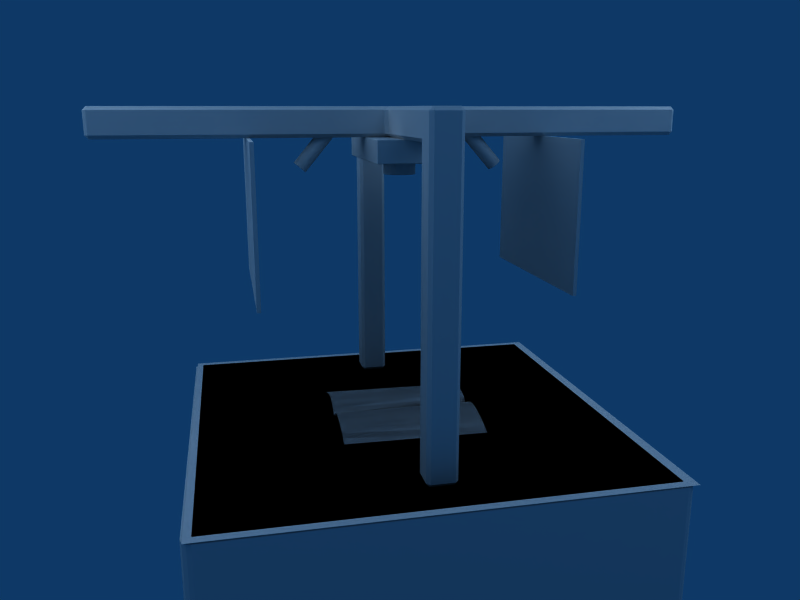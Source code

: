 # Source: Book_Lasers.blend  (saved by Blender 2.49.2; exported with 4.5.12 LTS)
import bpy
from mathutils import Matrix  # noqa: F401  (used for matrix-valued properties, if any)

bpy.ops.wm.read_factory_settings(use_empty=True)
scene = bpy.context.scene
scene.name = 'Scene'

# ---- collections
col_collection_1 = bpy.data.collections.new('Collection 1'); scene.collection.children.link(col_collection_1)
col_collection_1.hide_render = True
col_collection_1.hide_viewport = True
col_collection_2 = bpy.data.collections.new('Collection 2'); scene.collection.children.link(col_collection_2)
col_collection_3 = bpy.data.collections.new('Collection 3'); scene.collection.children.link(col_collection_3)
col_collection_3.hide_render = True
col_collection_3.hide_viewport = True

# ---- materials (node trees are filled in below, after node groups)
mat_material_006 = bpy.data.materials.new('Material.006')
mat_material_006.alpha_threshold = 0.0
mat_material_006.roughness = 0.5
mat_material_006.line_color = (0.0, 0.0, 0.0, 1.0)
mat_material_003 = bpy.data.materials.new('Material.003')
mat_material_003.alpha_threshold = 0.0
mat_material_003.roughness = 0.5
mat_material_003.line_color = (0.0, 0.0, 0.0, 1.0)
mat_material_005 = bpy.data.materials.new('Material.005')
mat_material_005.alpha_threshold = 0.0
mat_material_005.roughness = 0.5
mat_material_005.line_color = (0.0, 0.0, 0.0, 1.0)
mat_material_004 = bpy.data.materials.new('Material.004')
mat_material_004.alpha_threshold = 0.0
mat_material_004.roughness = 0.5
mat_material_004.line_color = (0.0, 0.0, 0.0, 1.0)
mat_material = bpy.data.materials.new('Material')
mat_material.alpha_threshold = 0.0
mat_material.roughness = 0.5
mat_material.line_color = (0.0, 0.0, 0.0, 1.0)
mat_material_002 = bpy.data.materials.new('Material.002')
mat_material_002.alpha_threshold = 0.0
mat_material_002.roughness = 0.5
mat_material_002.line_color = (0.0, 0.0, 0.0, 1.0)
mat_material_001 = bpy.data.materials.new('Material.001')
mat_material_001.alpha_threshold = 0.0
mat_material_001.roughness = 0.5
mat_material_001.line_color = (0.0, 0.0, 0.0, 1.0)
mat_material_009 = bpy.data.materials.new('Material.009')
mat_material_009.alpha_threshold = 0.0
mat_material_009.roughness = 0.5
mat_material_009.line_color = (0.0, 0.0, 0.0, 1.0)
mat_material_008 = bpy.data.materials.new('Material.008')
mat_material_008.alpha_threshold = 0.0
mat_material_008.roughness = 0.5
mat_material_008.line_color = (0.0, 0.0, 0.0, 1.0)
mat_material_007 = bpy.data.materials.new('Material.007')
mat_material_007.alpha_threshold = 0.0
mat_material_007.roughness = 0.5
mat_material_007.line_color = (0.0, 0.0, 0.0, 1.0)

# ---- material node trees

# ---- world
world_world = bpy.data.worlds.new('World'); scene.world = world_world
world_world.color = (0.05656, 0.2208, 0.4)
world_world.use_sun_shadow = False
world_world.sun_shadow_jitter_overblur = 0.0
world_world.cycles.sampling_method = 'MANUAL'
world_world.cycles.sample_map_resolution = 256

# ---- cameras
cam_camera_001 = bpy.data.cameras.new('Camera.001')
cam_camera_001.passepartout_alpha = 0.2
cam_camera_001.clip_end = 100.0
cam_camera_001.lens = 35.0
cam_camera_001.show_passepartout = False
cam_camera_001.show_safe_areas = True
cam_camera_001.dof.focus_distance = 0.0
cam_camera_001.dof.aperture_fstop = 128.0
cam_camera = bpy.data.cameras.new('Camera')
cam_camera.passepartout_alpha = 0.2
cam_camera.clip_end = 100.0
cam_camera.lens = 35.0
cam_camera.show_passepartout = False
cam_camera.show_safe_areas = True
cam_camera.dof.focus_distance = 0.0
cam_camera.dof.aperture_fstop = 128.0

# ---- lights
light_lamp_002 = bpy.data.lights.new('Lamp.002', 'AREA')
light_lamp_002.transmission_factor = 0.0
light_lamp_002.energy = 78.54
light_lamp_002.shadow_buffer_clip_start = 0.5
light_lamp_002.shadow_soft_size = 1.0
light_lamp_002.shadow_maximum_resolution = 0.006
light_lamp_002.use_absolute_resolution = True
light_lamp_002.size = 1.0
light_lamp_002.size_y = 1.0
light_lamp_002.cycles.use_multiple_importance_sampling = False
light_lamp_001 = bpy.data.lights.new('Lamp.001', 'AREA')
light_lamp_001.transmission_factor = 0.0
light_lamp_001.energy = 78.54
light_lamp_001.shadow_buffer_clip_start = 0.5
light_lamp_001.shadow_soft_size = 1.0
light_lamp_001.shadow_maximum_resolution = 0.006
light_lamp_001.use_absolute_resolution = True
light_lamp_001.size = 1.0
light_lamp_001.size_y = 1.0
light_lamp_001.cycles.use_multiple_importance_sampling = False
light_lamp = bpy.data.lights.new('Lamp', 'AREA')
light_lamp.transmission_factor = 0.0
light_lamp.energy = 78.54
light_lamp.shadow_buffer_clip_start = 0.5
light_lamp.shadow_soft_size = 1.0
light_lamp.shadow_maximum_resolution = 0.006
light_lamp.use_absolute_resolution = True
light_lamp.size = 1.0
light_lamp.size_y = 1.0
light_lamp.cycles.use_multiple_importance_sampling = False
light_lamp_006 = bpy.data.lights.new('Lamp.006', 'AREA')
light_lamp_006.transmission_factor = 0.0
light_lamp_006.energy = 78.54
light_lamp_006.shadow_buffer_clip_start = 0.5
light_lamp_006.shadow_soft_size = 1.0
light_lamp_006.shadow_maximum_resolution = 0.006
light_lamp_006.use_absolute_resolution = True
light_lamp_006.size = 1.0
light_lamp_006.size_y = 1.0
light_lamp_006.cycles.use_multiple_importance_sampling = False
light_lamp_005 = bpy.data.lights.new('Lamp.005', 'AREA')
light_lamp_005.transmission_factor = 0.0
light_lamp_005.energy = 78.54
light_lamp_005.shadow_buffer_clip_start = 0.5
light_lamp_005.shadow_soft_size = 1.0
light_lamp_005.shadow_maximum_resolution = 0.006
light_lamp_005.use_absolute_resolution = True
light_lamp_005.size = 1.0
light_lamp_005.size_y = 1.0
light_lamp_005.cycles.use_multiple_importance_sampling = False
light_lamp_004 = bpy.data.lights.new('Lamp.004', 'AREA')
light_lamp_004.transmission_factor = 0.0
light_lamp_004.energy = 78.54
light_lamp_004.shadow_buffer_clip_start = 0.5
light_lamp_004.shadow_soft_size = 1.0
light_lamp_004.shadow_maximum_resolution = 0.006
light_lamp_004.use_absolute_resolution = True
light_lamp_004.size = 1.0
light_lamp_004.size_y = 1.0
light_lamp_004.cycles.use_multiple_importance_sampling = False

# ---- meshes
me_cube_016 = bpy.data.meshes.new('Cube.016')
me_cube_016.from_pydata([(1.0, 0.9344, -1.0), (1.0, -0.9344, -1.0), (-1.0, -0.9344, -1.0), (-1.0, 0.9344, -1.0), (1.0, 0.9344, 1.0), (1.0, -0.9344, 1.0), (-1.0, -0.9344, 1.0), (-1.0, 0.9344, 1.0)], [], [(0, 1, 2, 3), (4, 7, 6, 5), (0, 4, 5, 1), (1, 5, 6, 2), (2, 6, 7, 3), (4, 0, 3, 7)])
me_cube_016.materials.append(mat_material_006)
me_cube_016.use_remesh_preserve_volume = False
me_cube_016.use_remesh_preserve_attributes = False
me_cube_016.use_mirror_vertex_groups = False
me_cube_016.update()
me_cube_015 = bpy.data.meshes.new('Cube.015')
me_cube_015.from_pydata([(-300.0, -2.0, -3.003), (-300.0, -2.0, -3.0), (-300.0, 2.0, -3.0), (-300.0, 2.0, -3.003), (300.0, -2.0, -3.003), (300.0, -2.0, -3.0), (300.0, 2.0, -3.0), (300.0, 2.0, -3.003), (300.0, 3.0, -3.003), (300.0, 3.0, -3.0), (-300.0, 3.0, -3.003), (-300.0, 3.0, -3.0), (300.0, -3.0, -3.0), (300.0, -3.0, -3.003), (-300.0, -3.0, -3.0), (-300.0, -3.0, -3.003), (-300.0, -3.0, -0.19), (300.0, -3.0, -0.19), (300.0, -2.0, -0.19), (-300.0, -2.0, -0.19), (-300.0, 3.0, -0.19), (300.0, 3.0, -0.19), (300.0, 2.0, -0.19), (-300.0, 2.0, -0.19), (-300.0, 2.0, -0.1867), (300.0, 2.0, -0.1867), (300.0, 3.0, -0.1867), (-300.0, 3.0, -0.1867), (-300.0, -2.0, -0.1867), (300.0, -2.0, -0.1867), (300.0, -3.0, -0.1867), (-300.0, -3.0, -0.1867), (300.0, 0.09376, -0.1867), (-300.0, 0.09376, -0.1867), (-300.0, 0.09376, -0.19), (300.0, 0.09376, -0.19), (300.0, -0.09374, -0.1867), (-300.0, -0.09374, -0.1867), (-300.0, -0.09374, -0.19), (300.0, -0.09374, -0.19)], [], [(0, 1, 2, 3), (4, 7, 6, 5), (1, 5, 6, 2), (4, 0, 3, 7), (7, 3, 10, 8), (6, 7, 8, 9), (3, 2, 11, 10), (11, 9, 8, 10), (0, 4, 13, 15), (4, 5, 12, 13), (1, 0, 15, 14), (15, 13, 12, 14), (12, 5, 18, 17), (14, 12, 17, 16), (1, 14, 16, 19), (5, 1, 19, 18), (11, 2, 23, 20), (9, 11, 20, 21), (6, 9, 21, 22), (2, 6, 22, 23), (22, 21, 26, 25), (21, 20, 27, 26), (20, 23, 24, 27), (19, 16, 31, 28), (16, 17, 30, 31), (17, 18, 29, 30), (29, 28, 31, 30), (24, 25, 26, 27), (24, 23, 34, 33), (25, 24, 33, 32), (22, 25, 32, 35), (23, 22, 35, 34), (34, 35, 32, 33), (29, 18, 39, 36), (28, 29, 36, 37), (19, 28, 37, 38), (18, 19, 38, 39), (39, 38, 37, 36), (2, 23, 34), (1, 19, 38), (1, 2, 34, 38), (33, 37, 38, 34), (6, 22, 35), (5, 18, 39), (32, 36, 39, 35), (5, 6, 35, 39)])
me_cube_015.materials.append(mat_material_003)
me_cube_015.use_remesh_preserve_volume = False
me_cube_015.use_remesh_preserve_attributes = False
me_cube_015.use_mirror_vertex_groups = False
me_cube_015.update()
me_cube_014 = bpy.data.meshes.new('Cube.014')
me_cube_014.from_pydata([(1.0, 0.9344, -1.0), (1.0, -0.9344, -1.0), (-1.0, -0.9344, -1.0), (-1.0, 0.9344, -1.0), (1.0, 0.9344, 1.0), (1.0, -0.9344, 1.0), (-1.0, -0.9344, 1.0), (-1.0, 0.9344, 1.0)], [], [(0, 1, 2, 3), (4, 7, 6, 5), (0, 4, 5, 1), (1, 5, 6, 2), (2, 6, 7, 3), (4, 0, 3, 7)])
me_cube_014.materials.append(mat_material_005)
me_cube_014.use_remesh_preserve_volume = False
me_cube_014.use_remesh_preserve_attributes = False
me_cube_014.use_mirror_vertex_groups = False
me_cube_014.update()
me_cube_012 = bpy.data.meshes.new('Cube.012')
me_cube_012.from_pydata([(1.0, 0.9344, -1.0), (1.0, -0.9344, -1.0), (-1.0, -0.9344, -1.0), (-1.0, 0.9344, -1.0), (1.0, 0.9344, 1.0), (1.0, -0.9344, 1.0), (-1.0, -0.9344, 1.0), (-1.0, 0.9344, 1.0)], [], [(0, 1, 2, 3), (4, 7, 6, 5), (0, 4, 5, 1), (1, 5, 6, 2), (2, 6, 7, 3), (4, 0, 3, 7)])
me_cube_012.materials.append(mat_material_005)
me_cube_012.use_remesh_preserve_volume = False
me_cube_012.use_remesh_preserve_attributes = False
me_cube_012.use_mirror_vertex_groups = False
me_cube_012.update()
me_cube_011 = bpy.data.meshes.new('Cube.011')
me_cube_011.from_pydata([(-300.0, -2.0, -3.003), (-300.0, -2.0, -3.0), (-300.0, 2.0, -3.0), (-300.0, 2.0, -3.003), (300.0, -2.0, -3.003), (300.0, -2.0, -3.0), (300.0, 2.0, -3.0), (300.0, 2.0, -3.003), (300.0, 3.0, -3.003), (300.0, 3.0, -3.0), (-300.0, 3.0, -3.003), (-300.0, 3.0, -3.0), (300.0, -3.0, -3.0), (300.0, -3.0, -3.003), (-300.0, -3.0, -3.0), (-300.0, -3.0, -3.003), (-300.0, -3.0, -0.19), (300.0, -3.0, -0.19), (300.0, -2.0, -0.19), (-300.0, -2.0, -0.19), (-300.0, 3.0, -0.19), (300.0, 3.0, -0.19), (300.0, 2.0, -0.19), (-300.0, 2.0, -0.19), (-300.0, 2.0, -0.1867), (300.0, 2.0, -0.1867), (300.0, 3.0, -0.1867), (-300.0, 3.0, -0.1867), (-300.0, -2.0, -0.1867), (300.0, -2.0, -0.1867), (300.0, -3.0, -0.1867), (-300.0, -3.0, -0.1867), (300.0, 0.09375, -0.1867), (-300.0, 0.09375, -0.1867), (-300.0, 0.09375, -0.19), (300.0, 0.09375, -0.19), (300.0, -0.09375, -0.1867), (-300.0, -0.09375, -0.1867), (-300.0, -0.09375, -0.19), (300.0, -0.09375, -0.19)], [], [(0, 1, 2, 3), (4, 7, 6, 5), (1, 5, 6, 2), (4, 0, 3, 7), (7, 3, 10, 8), (6, 7, 8, 9), (3, 2, 11, 10), (11, 9, 8, 10), (0, 4, 13, 15), (4, 5, 12, 13), (1, 0, 15, 14), (15, 13, 12, 14), (12, 5, 18, 17), (14, 12, 17, 16), (1, 14, 16, 19), (5, 1, 19, 18), (11, 2, 23, 20), (9, 11, 20, 21), (6, 9, 21, 22), (2, 6, 22, 23), (22, 21, 26, 25), (21, 20, 27, 26), (20, 23, 24, 27), (19, 16, 31, 28), (16, 17, 30, 31), (17, 18, 29, 30), (29, 28, 31, 30), (24, 25, 26, 27), (24, 23, 34, 33), (25, 24, 33, 32), (22, 25, 32, 35), (23, 22, 35, 34), (34, 35, 32, 33), (29, 18, 39, 36), (28, 29, 36, 37), (19, 28, 37, 38), (18, 19, 38, 39), (39, 38, 37, 36), (2, 23, 34), (1, 19, 38), (1, 2, 34, 38), (33, 37, 38, 34), (6, 22, 35), (5, 18, 39), (32, 36, 39, 35), (5, 6, 35, 39)])
me_cube_011.materials.append(mat_material_003)
me_cube_011.use_remesh_preserve_volume = False
me_cube_011.use_remesh_preserve_attributes = False
me_cube_011.use_mirror_vertex_groups = False
me_cube_011.update()
me_cube_010 = bpy.data.meshes.new('Cube.010')
me_cube_010.from_pydata([(-300.0, -2.0, -3.003), (-300.0, -2.0, -3.0), (-300.0, 2.0, -3.0), (-300.0, 2.0, -3.003), (300.0, -2.0, -3.003), (300.0, -2.0, -3.0), (300.0, 2.0, -3.0), (300.0, 2.0, -3.003), (300.0, 3.0, -3.003), (300.0, 3.0, -3.0), (-300.0, 3.0, -3.003), (-300.0, 3.0, -3.0), (300.0, -3.0, -3.0), (300.0, -3.0, -3.003), (-300.0, -3.0, -3.0), (-300.0, -3.0, -3.003), (-300.0, -3.0, -0.19), (300.0, -3.0, -0.19), (300.0, -2.0, -0.19), (-300.0, -2.0, -0.19), (-300.0, 3.0, -0.19), (300.0, 3.0, -0.19), (300.0, 2.0, -0.19), (-300.0, 2.0, -0.19), (-300.0, 2.0, -0.1867), (300.0, 2.0, -0.1867), (300.0, 3.0, -0.1867), (-300.0, 3.0, -0.1867), (-300.0, -2.0, -0.1867), (300.0, -2.0, -0.1867), (300.0, -3.0, -0.1867), (-300.0, -3.0, -0.1867), (300.0, 0.09375, -0.1867), (-300.0, 0.09375, -0.1867), (-300.0, 0.09375, -0.19), (300.0, 0.09375, -0.19), (300.0, -0.09375, -0.1867), (-300.0, -0.09375, -0.1867), (-300.0, -0.09375, -0.19), (300.0, -0.09375, -0.19)], [], [(0, 1, 2, 3), (4, 7, 6, 5), (1, 5, 6, 2), (4, 0, 3, 7), (7, 3, 10, 8), (6, 7, 8, 9), (3, 2, 11, 10), (11, 9, 8, 10), (0, 4, 13, 15), (4, 5, 12, 13), (1, 0, 15, 14), (15, 13, 12, 14), (12, 5, 18, 17), (14, 12, 17, 16), (1, 14, 16, 19), (5, 1, 19, 18), (11, 2, 23, 20), (9, 11, 20, 21), (6, 9, 21, 22), (2, 6, 22, 23), (22, 21, 26, 25), (21, 20, 27, 26), (20, 23, 24, 27), (19, 16, 31, 28), (16, 17, 30, 31), (17, 18, 29, 30), (29, 28, 31, 30), (24, 25, 26, 27), (24, 23, 34, 33), (25, 24, 33, 32), (22, 25, 32, 35), (23, 22, 35, 34), (34, 35, 32, 33), (29, 18, 39, 36), (28, 29, 36, 37), (19, 28, 37, 38), (18, 19, 38, 39), (39, 38, 37, 36), (2, 23, 34), (1, 19, 38), (1, 2, 34, 38), (33, 37, 38, 34), (6, 22, 35), (5, 18, 39), (32, 36, 39, 35), (5, 6, 35, 39)])
me_cube_010.materials.append(mat_material_003)
me_cube_010.use_remesh_preserve_volume = False
me_cube_010.use_remesh_preserve_attributes = False
me_cube_010.use_mirror_vertex_groups = False
me_cube_010.update()
me_cube_008 = bpy.data.meshes.new('Cube.008')
me_cube_008.from_pydata([(1.0, 0.9344, -1.0), (1.0, -0.9344, -1.0), (-1.0, -0.9344, -1.0), (-1.0, 0.9344, -1.0), (1.0, 0.9344, 1.0), (1.0, -0.9344, 1.0), (-1.0, -0.9344, 1.0), (-1.0, 0.9344, 1.0)], [], [(0, 1, 2, 3), (4, 7, 6, 5), (0, 4, 5, 1), (1, 5, 6, 2), (2, 6, 7, 3), (4, 0, 3, 7)])
me_cube_008.materials.append(mat_material_004)
me_cube_008.use_remesh_preserve_volume = False
me_cube_008.use_remesh_preserve_attributes = False
me_cube_008.use_mirror_vertex_groups = False
me_cube_008.update()
me_cube_007 = bpy.data.meshes.new('Cube.007')
me_cube_007.from_pydata([(-300.0, -2.0, -3.003), (-300.0, -2.0, -3.0), (-300.0, 2.0, -3.0), (-300.0, 2.0, -3.003), (300.0, -2.0, -3.003), (300.0, -2.0, -3.0), (300.0, 2.0, -3.0), (300.0, 2.0, -3.003), (300.0, 3.0, -3.003), (300.0, 3.0, -3.0), (-300.0, 3.0, -3.003), (-300.0, 3.0, -3.0), (300.0, -3.0, -3.0), (300.0, -3.0, -3.003), (-300.0, -3.0, -3.0), (-300.0, -3.0, -3.003), (-300.0, -3.0, 0.01), (300.0, -3.0, 0.01), (300.0, -2.0, 0.01), (-300.0, -2.0, 0.01), (-300.0, 3.0, 0.01), (300.0, 3.0, 0.01), (300.0, 2.0, 0.01), (-300.0, 2.0, 0.01), (-300.0, 2.0, 0.01333), (300.0, 2.0, 0.01333), (300.0, 3.0, 0.01333), (-300.0, 3.0, 0.01333), (-300.0, -2.0, 0.01333), (300.0, -2.0, 0.01333), (300.0, -3.0, 0.01333), (-300.0, -3.0, 0.01333), (300.0, 0.09375, 0.01333), (-300.0, 0.09375, 0.01333), (-300.0, 0.09375, 0.01), (300.0, 0.09375, 0.01), (300.0, -0.09375, 0.01333), (-300.0, -0.09375, 0.01333), (-300.0, -0.09375, 0.01), (300.0, -0.09375, 0.01)], [], [(0, 1, 2, 3), (4, 7, 6, 5), (1, 5, 6, 2), (4, 0, 3, 7), (7, 3, 10, 8), (6, 7, 8, 9), (3, 2, 11, 10), (11, 9, 8, 10), (0, 4, 13, 15), (4, 5, 12, 13), (1, 0, 15, 14), (15, 13, 12, 14), (12, 5, 18, 17), (14, 12, 17, 16), (1, 14, 16, 19), (5, 1, 19, 18), (11, 2, 23, 20), (9, 11, 20, 21), (6, 9, 21, 22), (2, 6, 22, 23), (22, 21, 26, 25), (21, 20, 27, 26), (20, 23, 24, 27), (19, 16, 31, 28), (16, 17, 30, 31), (17, 18, 29, 30), (29, 28, 31, 30), (24, 25, 26, 27), (24, 23, 34, 33), (25, 24, 33, 32), (22, 25, 32, 35), (23, 22, 35, 34), (34, 35, 32, 33), (29, 18, 39, 36), (28, 29, 36, 37), (19, 28, 37, 38), (18, 19, 38, 39), (39, 38, 37, 36), (2, 23, 34), (1, 19, 38), (1, 2, 34, 38), (33, 37, 38, 34), (6, 22, 35), (5, 18, 39), (32, 36, 39, 35), (5, 6, 35, 39)])
me_cube_007.materials.append(mat_material_003)
me_cube_007.use_remesh_preserve_volume = False
me_cube_007.use_remesh_preserve_attributes = False
me_cube_007.use_mirror_vertex_groups = False
me_cube_007.update()
me_cube_006 = bpy.data.meshes.new('Cube.006')
me_cube_006.from_pydata([(-300.0, -2.0, -3.003), (-300.0, -2.0, -3.0), (-300.0, 2.0, -3.0), (-300.0, 2.0, -3.003), (300.0, -2.0, -3.003), (300.0, -2.0, -3.0), (300.0, 2.0, -3.0), (300.0, 2.0, -3.003), (300.0, 3.0, -3.003), (300.0, 3.0, -3.0), (-300.0, 3.0, -3.003), (-300.0, 3.0, -3.0), (300.0, -3.0, -3.0), (300.0, -3.0, -3.003), (-300.0, -3.0, -3.0), (-300.0, -3.0, -3.003), (-300.0, -3.0, 0.01), (300.0, -3.0, 0.01), (300.0, -2.0, 0.01), (-300.0, -2.0, 0.01), (-300.0, 3.0, 0.01), (300.0, 3.0, 0.01), (300.0, 2.0, 0.01), (-300.0, 2.0, 0.01), (-300.0, 2.0, 0.01333), (300.0, 2.0, 0.01333), (300.0, 3.0, 0.01333), (-300.0, 3.0, 0.01333), (-300.0, -2.0, 0.01333), (300.0, -2.0, 0.01333), (300.0, -3.0, 0.01333), (-300.0, -3.0, 0.01333), (300.0, 0.09375, 0.01333), (-300.0, 0.09375, 0.01333), (-300.0, 0.09375, 0.01), (300.0, 0.09375, 0.01), (300.0, -0.09375, 0.01333), (-300.0, -0.09375, 0.01333), (-300.0, -0.09375, 0.01), (300.0, -0.09375, 0.01)], [], [(0, 1, 2, 3), (4, 7, 6, 5), (1, 5, 6, 2), (4, 0, 3, 7), (7, 3, 10, 8), (6, 7, 8, 9), (3, 2, 11, 10), (11, 9, 8, 10), (0, 4, 13, 15), (4, 5, 12, 13), (1, 0, 15, 14), (15, 13, 12, 14), (12, 5, 18, 17), (14, 12, 17, 16), (1, 14, 16, 19), (5, 1, 19, 18), (11, 2, 23, 20), (9, 11, 20, 21), (6, 9, 21, 22), (2, 6, 22, 23), (22, 21, 26, 25), (21, 20, 27, 26), (20, 23, 24, 27), (19, 16, 31, 28), (16, 17, 30, 31), (17, 18, 29, 30), (29, 28, 31, 30), (24, 25, 26, 27), (24, 23, 34, 33), (25, 24, 33, 32), (22, 25, 32, 35), (23, 22, 35, 34), (34, 35, 32, 33), (29, 18, 39, 36), (28, 29, 36, 37), (19, 28, 37, 38), (18, 19, 38, 39), (39, 38, 37, 36), (2, 23, 34), (1, 19, 38), (1, 2, 34, 38), (33, 37, 38, 34), (6, 22, 35), (5, 18, 39), (32, 36, 39, 35), (5, 6, 35, 39)])
me_cube_006.materials.append(mat_material_003)
me_cube_006.use_remesh_preserve_volume = False
me_cube_006.use_remesh_preserve_attributes = False
me_cube_006.use_mirror_vertex_groups = False
me_cube_006.update()
me_cube_005 = bpy.data.meshes.new('Cube.005')
me_cube_005.from_pydata([(1.0, 0.9344, -1.0), (1.0, -0.9344, -1.0), (-1.0, -0.9344, -1.0), (-1.0, 0.9344, -1.0), (1.0, 0.9344, 1.0), (1.0, -0.9344, 1.0), (-1.0, -0.9344, 1.0), (-1.0, 0.9344, 1.0)], [], [(0, 1, 2, 3), (4, 7, 6, 5), (0, 4, 5, 1), (1, 5, 6, 2), (2, 6, 7, 3), (4, 0, 3, 7)])
me_cube_005.materials.append(mat_material_004)
me_cube_005.use_remesh_preserve_volume = False
me_cube_005.use_remesh_preserve_attributes = False
me_cube_005.use_mirror_vertex_groups = False
me_cube_005.update()
me_cube_004 = bpy.data.meshes.new('Cube.004')
me_cube_004.from_pydata([(1.0, 0.9344, -1.0), (1.0, -0.9344, -1.0), (-1.0, -0.9344, -1.0), (-1.0, 0.9344, -1.0), (1.0, 0.9344, 1.0), (1.0, -0.9344, 1.0), (-1.0, -0.9344, 1.0), (-1.0, 0.9344, 1.0)], [], [(0, 1, 2, 3), (4, 7, 6, 5), (0, 4, 5, 1), (1, 5, 6, 2), (2, 6, 7, 3), (4, 0, 3, 7)])
me_cube_004.materials.append(mat_material)
me_cube_004.use_remesh_preserve_volume = False
me_cube_004.use_remesh_preserve_attributes = False
me_cube_004.use_mirror_vertex_groups = False
me_cube_004.update()
me_cube_003 = bpy.data.meshes.new('Cube.003')
me_cube_003.from_pydata([(-300.0, -2.0, -3.003), (-300.0, -2.0, -3.0), (-300.0, 2.0, -3.0), (-300.0, 2.0, -3.003), (300.0, -2.0, -3.003), (300.0, -2.0, -3.0), (300.0, 2.0, -3.0), (300.0, 2.0, -3.003), (300.0, 3.0, -3.003), (300.0, 3.0, -3.0), (-300.0, 3.0, -3.003), (-300.0, 3.0, -3.0), (300.0, -3.0, -3.0), (300.0, -3.0, -3.003), (-300.0, -3.0, -3.0), (-300.0, -3.0, -3.003), (-300.0, -3.0, -0.19), (300.0, -3.0, -0.19), (300.0, -2.0, -0.19), (-300.0, -2.0, -0.19), (-300.0, 3.0, -0.19), (300.0, 3.0, -0.19), (300.0, 2.0, -0.19), (-300.0, 2.0, -0.19), (-300.0, 2.0, -0.1867), (300.0, 2.0, -0.1867), (300.0, 3.0, -0.1867), (-300.0, 3.0, -0.1867), (-300.0, -2.0, -0.1867), (300.0, -2.0, -0.1867), (300.0, -3.0, -0.1867), (-300.0, -3.0, -0.1867), (300.0, 0.09375, -0.1867), (-300.0, 0.09375, -0.1867), (-300.0, 0.09375, -0.19), (300.0, 0.09375, -0.19), (300.0, -0.09375, -0.1867), (-300.0, -0.09375, -0.1867), (-300.0, -0.09375, -0.19), (300.0, -0.09375, -0.19)], [], [(0, 1, 2, 3), (4, 7, 6, 5), (1, 5, 6, 2), (4, 0, 3, 7), (7, 3, 10, 8), (6, 7, 8, 9), (3, 2, 11, 10), (11, 9, 8, 10), (0, 4, 13, 15), (4, 5, 12, 13), (1, 0, 15, 14), (15, 13, 12, 14), (12, 5, 18, 17), (14, 12, 17, 16), (1, 14, 16, 19), (5, 1, 19, 18), (11, 2, 23, 20), (9, 11, 20, 21), (6, 9, 21, 22), (2, 6, 22, 23), (22, 21, 26, 25), (21, 20, 27, 26), (20, 23, 24, 27), (19, 16, 31, 28), (16, 17, 30, 31), (17, 18, 29, 30), (29, 28, 31, 30), (24, 25, 26, 27), (24, 23, 34, 33), (25, 24, 33, 32), (22, 25, 32, 35), (23, 22, 35, 34), (34, 35, 32, 33), (29, 18, 39, 36), (28, 29, 36, 37), (19, 28, 37, 38), (18, 19, 38, 39), (39, 38, 37, 36), (2, 23, 34), (1, 19, 38), (1, 2, 34, 38), (33, 37, 38, 34), (6, 22, 35), (5, 18, 39), (32, 36, 39, 35), (5, 6, 35, 39)])
me_cube_003.materials.append(mat_material_003)
me_cube_003.use_remesh_preserve_volume = False
me_cube_003.use_remesh_preserve_attributes = False
me_cube_003.use_mirror_vertex_groups = False
me_cube_003.update()
me_cube_001 = bpy.data.meshes.new('Cube.001')
me_cube_001.from_pydata([(-300.0, -2.0, -3.003), (-300.0, -2.0, -3.0), (-300.0, 2.0, -3.0), (-300.0, 2.0, -3.003), (300.0, -2.0, -3.003), (300.0, -2.0, -3.0), (300.0, 2.0, -3.0), (300.0, 2.0, -3.003), (300.0, 3.0, -3.003), (300.0, 3.0, -3.0), (-300.0, 3.0, -3.003), (-300.0, 3.0, -3.0), (300.0, -3.0, -3.0), (300.0, -3.0, -3.003), (-300.0, -3.0, -3.0), (-300.0, -3.0, -3.003), (-300.0, -3.0, -0.19), (300.0, -3.0, -0.19), (300.0, -2.0, -0.19), (-300.0, -2.0, -0.19), (-300.0, 3.0, -0.19), (300.0, 3.0, -0.19), (300.0, 2.0, -0.19), (-300.0, 2.0, -0.19), (-300.0, 2.0, -0.1867), (300.0, 2.0, -0.1867), (300.0, 3.0, -0.1867), (-300.0, 3.0, -0.1867), (-300.0, -2.0, -0.1867), (300.0, -2.0, -0.1867), (300.0, -3.0, -0.1867), (-300.0, -3.0, -0.1867), (300.0, 0.09375, -0.1867), (-300.0, 0.09375, -0.1867), (-300.0, 0.09375, -0.19), (300.0, 0.09375, -0.19), (300.0, -0.09375, -0.1867), (-300.0, -0.09375, -0.1867), (-300.0, -0.09375, -0.19), (300.0, -0.09375, -0.19)], [], [(0, 1, 2, 3), (4, 7, 6, 5), (1, 5, 6, 2), (4, 0, 3, 7), (7, 3, 10, 8), (6, 7, 8, 9), (3, 2, 11, 10), (11, 9, 8, 10), (0, 4, 13, 15), (4, 5, 12, 13), (1, 0, 15, 14), (15, 13, 12, 14), (12, 5, 18, 17), (14, 12, 17, 16), (1, 14, 16, 19), (5, 1, 19, 18), (11, 2, 23, 20), (9, 11, 20, 21), (6, 9, 21, 22), (2, 6, 22, 23), (22, 21, 26, 25), (21, 20, 27, 26), (20, 23, 24, 27), (19, 16, 31, 28), (16, 17, 30, 31), (17, 18, 29, 30), (29, 28, 31, 30), (24, 25, 26, 27), (24, 23, 34, 33), (25, 24, 33, 32), (22, 25, 32, 35), (23, 22, 35, 34), (34, 35, 32, 33), (29, 18, 39, 36), (28, 29, 36, 37), (19, 28, 37, 38), (18, 19, 38, 39), (39, 38, 37, 36), (2, 23, 34), (1, 19, 38), (1, 2, 34, 38), (33, 37, 38, 34), (6, 22, 35), (5, 18, 39), (32, 36, 39, 35), (5, 6, 35, 39)])
me_cube_001.materials.append(mat_material_003)
me_cube_001.use_remesh_preserve_volume = False
me_cube_001.use_remesh_preserve_attributes = False
me_cube_001.use_mirror_vertex_groups = False
me_cube_001.update()
me_cube = bpy.data.meshes.new('Cube')
me_cube.from_pydata([(1.0, 0.9344, -1.0), (1.0, -0.9344, -1.0), (-1.0, -0.9344, -1.0), (-1.0, 0.9344, -1.0), (1.0, 0.9344, 1.0), (1.0, -0.9344, 1.0), (-1.0, -0.9344, 1.0), (-1.0, 0.9344, 1.0)], [], [(0, 1, 2, 3), (4, 7, 6, 5), (0, 4, 5, 1), (1, 5, 6, 2), (2, 6, 7, 3), (4, 0, 3, 7)])
me_cube.materials.append(mat_material)
me_cube.use_remesh_preserve_volume = False
me_cube.use_remesh_preserve_attributes = False
me_cube.use_mirror_vertex_groups = False
me_cube.update()
me_plane = bpy.data.meshes.new('Plane')
me_plane.from_pydata([(1.0, 1.0, 0.0), (1.0, -1.0, 0.0), (-1.0, -1.0, 0.0), (-1.0, 1.0, 0.0)], [], [(0, 3, 2, 1)])
me_plane.materials.append(mat_material_002)
me_plane.use_remesh_preserve_volume = False
me_plane.use_remesh_preserve_attributes = False
me_plane.use_mirror_vertex_groups = False
me_plane.update()
me_mesh_010 = bpy.data.meshes.new('Mesh.010')
me_mesh_010.from_pydata([(0.02, 0.5, -0.04384), (0.02, -0.5, -0.03408), (0.018, 0.5, -0.02332), (0.018, -0.5, -0.01245), (0.016, 0.5, -0.004329), (0.016, -0.5, 0.004215), (0.014, 0.5, 0.01177), (0.014, -0.5, 0.01803), (0.012, 0.5, 0.02421), (0.012, -0.5, 0.02912), (0.01, 0.5, 0.03392), (0.01, -0.5, 0.03768), (0.008, 0.5, 0.04171), (0.008, -0.5, 0.04384), (0.006, 0.5, 0.04225), (0.006, -0.5, 0.04208), (0.004, 0.5, 0.03359), (0.004, -0.5, 0.0314), (0.002, 0.5, 0.01395), (0.002, -0.5, 0.008044), (-0.0004, 0.5, -0.02471), (-0.0004, -0.5, -0.02398), (-0.002, -0.5, 0.008044), (-0.002, 0.5, 0.01395), (-0.004, -0.5, 0.0314), (-0.004, 0.5, 0.03359), (-0.006, -0.5, 0.04208), (-0.006, 0.5, 0.04225), (-0.008, -0.5, 0.04384), (-0.008, 0.5, 0.04171), (-0.01, -0.5, 0.03768), (-0.01, 0.5, 0.03392), (-0.012, -0.5, 0.02912), (-0.012, 0.5, 0.02421), (-0.014, -0.5, 0.01803), (-0.014, 0.5, 0.01177), (-0.016, -0.5, 0.004215), (-0.016, 0.5, -0.004329), (-0.018, -0.5, -0.01245), (-0.018, 0.5, -0.02332), (-0.02, -0.5, -0.03408), (-0.02, 0.5, -0.04384), (0.0004, -0.5, -0.02398), (0.0004, 0.5, -0.02471), (-1.164e-10, 0.5, -0.03045), (-1.164e-10, -0.5, -0.02972)], [], [(16, 18, 19, 17), (14, 16, 17, 15), (12, 14, 15, 13), (10, 12, 13, 11), (8, 10, 11, 9), (6, 8, 9, 7), (4, 6, 7, 5), (2, 4, 5, 3), (0, 2, 3, 1), (41, 39, 38, 40), (39, 37, 36, 38), (37, 35, 34, 36), (35, 33, 32, 34), (33, 31, 30, 32), (31, 29, 28, 30), (29, 27, 26, 28), (27, 25, 24, 26), (25, 23, 22, 24), (23, 20, 21, 22), (42, 43, 44, 45), (20, 44, 45, 21), (18, 43, 42, 19)])
me_mesh_010.polygons.foreach_set('use_smooth', [True] * 22)
me_mesh_010.materials.append(mat_material_001)
me_mesh_010.use_remesh_preserve_volume = False
me_mesh_010.use_remesh_preserve_attributes = False
me_mesh_010.use_mirror_vertex_groups = False
me_mesh_010.update()
me_cylinder = bpy.data.meshes.new('Cylinder')
me_cylinder.from_pydata([(0.7071, 0.7071, -1.0), (0.8315, 0.5556, -1.0), (0.9239, 0.3827, -1.0), (0.9808, 0.1951, -1.0), (1.0, 7.55e-08, -1.0), (0.9808, -0.1951, -1.0), (0.9239, -0.3827, -1.0), (0.8315, -0.5556, -1.0), (0.7071, -0.7071, -1.0), (0.5556, -0.8315, -1.0), (0.3827, -0.9239, -1.0), (0.1951, -0.9808, -1.0), (-3.258e-07, -1.0, -1.0), (-0.1951, -0.9808, -1.0), (-0.3827, -0.9239, -1.0), (-0.5556, -0.8315, -1.0), (-0.7071, -0.7071, -1.0), (-0.8315, -0.5556, -1.0), (-0.9239, -0.3827, -1.0), (-0.9808, -0.1951, -1.0), (-1.0, 9.656e-07, -1.0), (-0.9808, 0.1951, -1.0), (-0.9239, 0.3827, -1.0), (-0.8315, 0.5556, -1.0), (-0.7071, 0.7071, -1.0), (-0.5556, 0.8315, -1.0), (-0.3827, 0.9239, -1.0), (-0.1951, 0.9808, -1.0), (1.605e-06, 1.0, -1.0), (0.1951, 0.9808, -1.0), (0.3827, 0.9239, -1.0), (0.5556, 0.8315, -1.0), (0.7071, 0.7071, 2.0), (0.8315, 0.5556, 2.0), (0.9239, 0.3827, 2.0), (0.9808, 0.1951, 2.0), (1.0, -2.245e-06, 2.0), (0.9808, -0.1951, 2.0), (0.9239, -0.3827, 2.0), (0.8315, -0.5556, 2.0), (0.7071, -0.7071, 2.0), (0.5556, -0.8315, 2.0), (0.3827, -0.9239, 2.0), (0.1951, -0.9808, 2.0), (9.298e-07, -1.0, 2.0), (-0.1951, -0.9808, 2.0), (-0.3827, -0.9239, 2.0), (-0.5556, -0.8315, 2.0), (-0.7071, -0.7071, 2.0), (-0.8315, -0.5556, 2.0), (-0.9239, -0.3827, 2.0), (-0.9808, -0.1951, 2.0), (-1.0, -4.105e-06, 2.0), (-0.9808, 0.1951, 2.0), (-0.9239, 0.3827, 2.0), (-0.8315, 0.5556, 2.0), (-0.7071, 0.7071, 2.0), (-0.5556, 0.8315, 2.0), (-0.3827, 0.9239, 2.0), (-0.1951, 0.9808, 2.0), (-7.28e-06, 1.0, 2.0), (0.1951, 0.9808, 2.0), (0.3827, 0.9239, 2.0), (0.5556, 0.8315, 2.0), (0.0, 0.0, -1.0), (0.0, -1.776e-15, 2.0), (20.85, 4.276e-07, 5.997), (14.92, 6.285e-07, 6.344), (20.75, 0.8315, 5.778), (20.78, 0.9239, 5.846), (20.81, 0.9808, 5.92), (20.85, 1.0, 5.997), (20.88, 0.9808, 6.074), (20.91, 0.9239, 6.148), (20.94, 0.8315, 6.216), (20.97, 0.7071, 6.276), (20.99, 0.5556, 6.325), (21.01, 0.3827, 6.361), (21.02, 0.1951, 6.383), (21.02, -3.643e-06, 6.391), (21.02, -0.1951, 6.383), (21.01, -0.3827, 6.361), (20.99, -0.5556, 6.325), (20.97, -0.7071, 6.276), (20.94, -0.8315, 6.216), (20.91, -0.9239, 6.148), (20.88, -0.9808, 6.074), (20.85, -1.0, 5.997), (20.81, -0.9808, 5.92), (20.78, -0.9239, 5.846), (20.75, -0.8315, 5.778), (20.72, -0.7071, 5.719), (20.7, -0.5556, 5.67), (20.69, -0.3827, 5.633), (20.68, -0.1951, 5.611), (20.67, -1.851e-06, 5.603), (20.68, 0.1951, 5.611), (20.69, 0.3827, 5.633), (20.7, 0.5556, 5.67), (20.72, 0.7071, 5.719), (14.83, 0.8315, 6.126), (14.86, 0.9239, 6.194), (14.89, 0.9808, 6.268), (14.92, 1.0, 6.344), (14.96, 0.9808, 6.421), (14.99, 0.9239, 6.495), (15.02, 0.8315, 6.563), (15.05, 0.7071, 6.623), (15.07, 0.5556, 6.672), (15.08, 0.3827, 6.708), (15.09, 0.1951, 6.731), (15.1, 1.628e-06, 6.738), (15.09, -0.1951, 6.731), (15.08, -0.3827, 6.708), (15.07, -0.5556, 6.672), (15.05, -0.7071, 6.623), (15.02, -0.8315, 6.563), (14.99, -0.9239, 6.495), (14.96, -0.9808, 6.421), (14.92, -1.0, 6.344), (14.89, -0.9808, 6.268), (14.86, -0.9239, 6.194), (14.83, -0.8315, 6.126), (14.8, -0.7071, 6.066), (14.78, -0.5556, 6.017), (14.76, -0.3827, 5.98), (14.75, -0.1951, 5.958), (14.75, 6.703e-07, 5.95), (14.75, 0.1951, 5.958), (14.76, 0.3827, 5.98), (14.78, 0.5556, 6.017), (14.8, 0.7071, 6.066)], [], [(64, 0, 1), (65, 33, 32), (64, 1, 2), (65, 34, 33), (64, 2, 3), (65, 35, 34), (64, 3, 4), (65, 36, 35), (64, 4, 5), (65, 37, 36), (64, 5, 6), (65, 38, 37), (64, 6, 7), (65, 39, 38), (64, 7, 8), (65, 40, 39), (64, 8, 9), (65, 41, 40), (64, 9, 10), (65, 42, 41), (64, 10, 11), (65, 43, 42), (64, 11, 12), (65, 44, 43), (64, 12, 13), (65, 45, 44), (64, 13, 14), (65, 46, 45), (64, 14, 15), (65, 47, 46), (64, 15, 16), (65, 48, 47), (64, 16, 17), (65, 49, 48), (64, 17, 18), (65, 50, 49), (64, 18, 19), (65, 51, 50), (64, 19, 20), (65, 52, 51), (64, 20, 21), (65, 53, 52), (64, 21, 22), (65, 54, 53), (64, 22, 23), (65, 55, 54), (64, 23, 24), (65, 56, 55), (64, 24, 25), (65, 57, 56), (64, 25, 26), (65, 58, 57), (64, 26, 27), (65, 59, 58), (64, 27, 28), (65, 60, 59), (64, 28, 29), (65, 61, 60), (64, 29, 30), (65, 62, 61), (64, 30, 31), (65, 63, 62), (31, 0, 64), (65, 32, 63), (0, 32, 33, 1), (1, 33, 34, 2), (2, 34, 35, 3), (3, 35, 36, 4), (4, 36, 37, 5), (5, 37, 38, 6), (6, 38, 39, 7), (7, 39, 40, 8), (8, 40, 41, 9), (9, 41, 42, 10), (10, 42, 43, 11), (11, 43, 44, 12), (12, 44, 45, 13), (13, 45, 46, 14), (14, 46, 47, 15), (15, 47, 48, 16), (16, 48, 49, 17), (17, 49, 50, 18), (18, 50, 51, 19), (19, 51, 52, 20), (20, 52, 53, 21), (21, 53, 54, 22), (22, 54, 55, 23), (23, 55, 56, 24), (24, 56, 57, 25), (25, 57, 58, 26), (26, 58, 59, 27), (27, 59, 60, 28), (28, 60, 61, 29), (29, 61, 62, 30), (30, 62, 63, 31), (32, 0, 31, 63), (99, 131, 100, 68), (101, 69, 68, 100), (102, 70, 69, 101), (103, 71, 70, 102), (104, 72, 71, 103), (105, 73, 72, 104), (106, 74, 73, 105), (107, 75, 74, 106), (108, 76, 75, 107), (109, 77, 76, 108), (110, 78, 77, 109), (111, 79, 78, 110), (112, 80, 79, 111), (113, 81, 80, 112), (114, 82, 81, 113), (115, 83, 82, 114), (116, 84, 83, 115), (117, 85, 84, 116), (118, 86, 85, 117), (119, 87, 86, 118), (120, 88, 87, 119), (121, 89, 88, 120), (122, 90, 89, 121), (123, 91, 90, 122), (124, 92, 91, 123), (125, 93, 92, 124), (126, 94, 93, 125), (127, 95, 94, 126), (128, 96, 95, 127), (129, 97, 96, 128), (130, 98, 97, 129), (131, 99, 98, 130), (66, 99, 68), (100, 131, 67), (66, 68, 69), (67, 101, 100), (66, 69, 70), (67, 102, 101), (66, 70, 71), (67, 103, 102), (66, 71, 72), (67, 104, 103), (66, 72, 73), (67, 105, 104), (66, 73, 74), (67, 106, 105), (66, 74, 75), (67, 107, 106), (66, 75, 76), (67, 108, 107), (66, 76, 77), (67, 109, 108), (66, 77, 78), (67, 110, 109), (66, 78, 79), (67, 111, 110), (66, 79, 80), (67, 112, 111), (66, 80, 81), (67, 113, 112), (66, 81, 82), (67, 114, 113), (66, 82, 83), (67, 115, 114), (66, 83, 84), (67, 116, 115), (66, 84, 85), (67, 117, 116), (66, 85, 86), (67, 118, 117), (66, 86, 87), (67, 119, 118), (66, 87, 88), (67, 120, 119), (66, 88, 89), (67, 121, 120), (66, 89, 90), (67, 122, 121), (66, 90, 91), (67, 123, 122), (66, 91, 92), (67, 124, 123), (66, 92, 93), (67, 125, 124), (66, 93, 94), (67, 126, 125), (66, 94, 95), (67, 127, 126), (66, 95, 96), (67, 128, 127), (66, 96, 97), (67, 129, 128), (66, 97, 98), (67, 130, 129), (66, 98, 99), (67, 131, 130)])
me_cylinder.materials.append(mat_material_009)
me_cylinder.use_remesh_preserve_volume = False
me_cylinder.use_remesh_preserve_attributes = False
me_cylinder.use_mirror_vertex_groups = False
me_cylinder.update()
me_cube_002 = bpy.data.meshes.new('Cube.002')
me_cube_002.from_pydata([(0.9845, 0.9845, 2.235e-08), (0.9845, -0.9845, 2.235e-08), (-0.9845, -0.9845, 2.235e-08), (-0.9845, 0.9845, 2.235e-08), (1.0, 0.9845, 0.0155), (1.0, 0.9845, 0.5817), (1.0, -0.9845, 0.5817), (1.0, -0.9845, 0.0155), (0.9845, -1.0, 0.0155), (0.9845, -1.0, 0.5817), (-0.9845, -1.0, 0.5817), (-0.9845, -1.0, 0.0155), (-1.0, -0.9845, 0.0155), (-1.0, -0.9845, 0.5817), (-1.0, 0.9845, 0.5817), (-1.0, 0.9845, 0.0155), (0.9845, 1.0, 0.5817), (0.9845, 1.0, 0.0155), (-0.9845, 1.0, 0.0155), (-0.9845, 1.0, 0.5817), (6.467e-09, 0.2424, 0.5999), (0.9548, 0.9845, 0.5973), (-0.9548, 0.9845, 0.5973), (-0.4633, 1.848e-09, 0.5999), (-0.9845, 0.9401, 0.5973), (-0.9845, -0.9401, 0.5973), (-1.016e-08, -0.2424, 0.5999), (-0.9548, -0.9845, 0.5973), (0.9548, -0.9845, 0.5973), (0.4633, -1.109e-08, 0.5999), (0.9845, -0.9401, 0.5973), (0.9845, 0.9401, 0.5973), (-0.3181, 0.1797, 0.6), (-0.2291, 0.2072, 0.6), (-0.8052, 0.7832, 0.5979), (-0.1943, 0.2162, 0.6), (-0.03953, 0.2339, 0.6), (-0.8135, 0.8354, 0.5978), (0.03953, 0.2339, 0.6), (0.1943, 0.2162, 0.6), (0.8135, 0.8354, 0.5978), (0.2291, 0.2072, 0.6), (0.3181, 0.1797, 0.6), (0.8052, 0.7832, 0.5979), (-0.3454, -0.1641, 0.6), (-0.3965, -0.1227, 0.6), (-0.7983, -0.7253, 0.5981), (-0.4177, -0.09858, 0.6), (-0.4469, -0.0344, 0.6), (-0.8028, -0.6762, 0.5982), (-0.4469, 0.0344, 0.6), (-0.4177, 0.09858, 0.6), (-0.8028, 0.6762, 0.5982), (-0.3965, 0.1227, 0.6), (-0.3454, 0.1641, 0.6), (-0.7983, 0.7253, 0.5981), (0.3181, -0.1797, 0.6), (0.2291, -0.2072, 0.6), (0.8052, -0.7832, 0.5979), (0.1943, -0.2162, 0.6), (0.03953, -0.2339, 0.6), (0.8135, -0.8354, 0.5978), (-0.03953, -0.2339, 0.6), (-0.1943, -0.2162, 0.6), (-0.8135, -0.8354, 0.5978), (-0.2291, -0.2072, 0.6), (-0.3181, -0.1797, 0.6), (-0.8052, -0.7832, 0.5979), (0.3454, 0.1641, 0.6), (0.3965, 0.1227, 0.6), (0.7983, 0.7253, 0.5981), (0.4177, 0.09858, 0.6), (0.4469, 0.0344, 0.6), (0.8028, 0.6762, 0.5982), (0.4469, -0.0344, 0.6), (0.4177, -0.09858, 0.6), (0.8028, -0.6762, 0.5982), (0.3965, -0.1227, 0.6), (0.3454, -0.1641, 0.6), (0.7983, -0.7253, 0.5981), (0.4392, 0.0141, 0.6155), (0.4064, 0.0859, 0.6155), (0.4064, 0.0859, 0.9845), (0.4392, 0.0141, 0.9845), (0.3879, 0.1097, 0.6155), (0.3356, 0.152, 0.6155), (0.3356, 0.152, 0.9845), (0.3879, 0.1097, 0.9845), (0.4064, -0.0859, 0.6155), (0.4392, -0.0141, 0.6155), (0.4392, -0.0141, 0.9845), (0.4064, -0.0859, 0.9845), (0.3356, -0.152, 0.6155), (0.3879, -0.1097, 0.6155), (0.3879, -0.1097, 0.9845), (0.3356, -0.152, 0.9845), (0.2148, -0.1954, 0.6155), (0.3088, -0.1664, 0.6155), (0.3088, -0.1664, 0.9845), (0.2148, -0.1954, 0.9845), (0.0154, -0.221, 0.6155), (0.1846, -0.2018, 0.6155), (0.1846, -0.2018, 0.9845), (0.0154, -0.221, 0.9845), (-0.3088, -0.1664, 0.6155), (-0.2148, -0.1954, 0.6155), (-0.2148, -0.1954, 0.9845), (-0.3088, -0.1664, 0.9845), (-0.1846, -0.2018, 0.6155), (-0.0154, -0.221, 0.6155), (-0.0154, -0.221, 0.9845), (-0.1846, -0.2018, 0.9845), (-0.4392, -0.0141, 0.6155), (-0.4064, -0.0859, 0.6155), (-0.4064, -0.0859, 0.9845), (-0.4392, -0.0141, 0.9845), (-0.3879, -0.1097, 0.6155), (-0.3356, -0.152, 0.6155), (-0.3356, -0.152, 0.9845), (-0.3879, -0.1097, 0.9845), (-0.4064, 0.0859, 0.6155), (-0.4392, 0.0141, 0.6155), (-0.4392, 0.0141, 0.9845), (-0.4064, 0.0859, 0.9845), (-0.3356, 0.152, 0.6155), (-0.3879, 0.1097, 0.6155), (-0.3879, 0.1097, 0.9845), (-0.3356, 0.152, 0.9845), (0.1846, 0.2018, 0.6155), (0.0154, 0.221, 0.6155), (0.0154, 0.221, 0.9845), (0.1846, 0.2018, 0.9845), (0.3088, 0.1664, 0.6155), (0.2148, 0.1954, 0.6155), (0.2148, 0.1954, 0.9845), (0.3088, 0.1664, 0.9845), (-0.0154, 0.221, 0.6155), (-0.1846, 0.2018, 0.6155), (-0.1846, 0.2018, 0.9845), (-0.0154, 0.221, 0.9845), (-0.2148, 0.1954, 0.6155), (-0.3088, 0.1664, 0.6155), (-0.3088, 0.1664, 0.9845), (-0.2148, 0.1954, 0.9845), (-0.2155, 0.179, 1.0), (-0.3161, 0.1479, 1.0), (-0.3562, 0.1155, 1.0), (-0.2155, 0.1155, 1.0), (-0.0155, 0.2054, 1.0), (-0.1845, 0.1862, 1.0), (-0.1845, 0.1155, 1.0), (-0.0155, 0.1155, 1.0), (-0.2155, 0.0845, 1.0), (-0.39, 0.0845, 1.0), (-0.4215, 0.0155, 1.0), (-0.2155, 0.0155, 1.0), (-0.0155, 0.0845, 1.0), (-0.1845, 0.0845, 1.0), (-0.1845, 0.0155, 1.0), (-0.0155, 0.0155, 1.0), (0.1845, 0.1862, 1.0), (0.0155, 0.2054, 1.0), (0.0155, 0.1155, 1.0), (0.1845, 0.1155, 1.0), (0.3161, 0.1479, 1.0), (0.2155, 0.179, 1.0), (0.2155, 0.1155, 1.0), (0.3562, 0.1155, 1.0), (0.1845, 0.0845, 1.0), (0.0155, 0.0845, 1.0), (0.0155, 0.0155, 1.0), (0.1845, 0.0155, 1.0), (0.39, 0.0845, 1.0), (0.2155, 0.0845, 1.0), (0.2155, 0.0155, 1.0), (0.4215, 0.0155, 1.0), (-0.2155, -0.0155, 1.0), (-0.4215, -0.0155, 1.0), (-0.39, -0.0845, 1.0), (-0.2155, -0.0845, 1.0), (-0.0155, -0.0155, 1.0), (-0.1845, -0.0155, 1.0), (-0.1845, -0.0845, 1.0), (-0.0155, -0.0845, 1.0), (-0.2155, -0.1155, 1.0), (-0.3562, -0.1155, 1.0), (-0.3161, -0.1479, 1.0), (-0.2155, -0.179, 1.0), (-0.0155, -0.1155, 1.0), (-0.1845, -0.1155, 1.0), (-0.1845, -0.1862, 1.0), (-0.0155, -0.2054, 1.0), (0.1845, -0.0155, 1.0), (0.0155, -0.0155, 1.0), (0.0155, -0.0845, 1.0), (0.1845, -0.0845, 1.0), (0.4215, -0.0155, 1.0), (0.2155, -0.0155, 1.0), (0.2155, -0.0845, 1.0), (0.39, -0.0845, 1.0), (0.1845, -0.1155, 1.0), (0.0155, -0.1155, 1.0), (0.0155, -0.2054, 1.0), (0.1845, -0.1862, 1.0), (0.3562, -0.1155, 1.0), (0.2155, -0.1155, 1.0), (0.2155, -0.179, 1.0), (0.3161, -0.1479, 1.0)], [], [(0, 1, 2, 3), (6, 7, 4, 5), (10, 11, 8, 9), (14, 15, 12, 13), (18, 19, 16, 17), (21, 22, 20), (24, 25, 23), (27, 28, 26), (30, 31, 29), (33, 34, 32), (36, 37, 35), (39, 40, 38), (42, 43, 41), (45, 46, 44), (48, 49, 47), (51, 52, 50), (54, 55, 53), (57, 58, 56), (60, 61, 59), (63, 64, 62), (66, 67, 65), (69, 70, 68), (72, 73, 71), (75, 76, 74), (78, 79, 77), (82, 83, 80, 81), (86, 87, 84, 85), (90, 91, 88, 89), (94, 95, 92, 93), (98, 99, 96, 97), (102, 103, 100, 101), (106, 107, 104, 105), (110, 111, 108, 109), (114, 115, 112, 113), (118, 119, 116, 117), (122, 123, 120, 121), (126, 127, 124, 125), (130, 131, 128, 129), (134, 135, 132, 133), (138, 139, 136, 137), (142, 143, 140, 141), (146, 147, 144, 145), (150, 151, 148, 149), (154, 155, 152, 153), (158, 159, 156, 157), (162, 163, 160, 161), (166, 167, 164, 165), (170, 171, 168, 169), (174, 175, 172, 173), (178, 179, 176, 177), (182, 183, 180, 181), (186, 187, 184, 185), (190, 191, 188, 189), (194, 195, 192, 193), (198, 199, 196, 197), (202, 203, 200, 201), (206, 207, 204, 205), (0, 4, 7, 1), (11, 2, 1, 8), (17, 0, 3, 18), (15, 3, 2, 12), (16, 5, 4, 17), (30, 6, 5, 31), (6, 9, 8, 7), (27, 10, 9, 28), (10, 13, 12, 11), (24, 14, 13, 25), (14, 19, 18, 15), (19, 22, 21, 16), (20, 38, 40, 21), (36, 20, 22, 37), (23, 50, 52, 24), (48, 23, 25, 49), (26, 62, 64, 27), (60, 26, 28, 61), (29, 74, 76, 30), (72, 29, 31, 73), (140, 33, 32, 141), (54, 32, 34, 55), (33, 35, 37, 34), (35, 137, 136, 36), (128, 39, 38, 129), (39, 41, 43, 40), (41, 133, 132, 42), (42, 68, 70, 43), (116, 45, 44, 117), (66, 44, 46, 67), (45, 47, 49, 46), (47, 113, 112, 48), (120, 51, 50, 121), (51, 53, 55, 52), (53, 125, 124, 54), (96, 57, 56, 97), (78, 56, 58, 79), (57, 59, 61, 58), (59, 101, 100, 60), (108, 63, 62, 109), (63, 65, 67, 64), (65, 105, 104, 66), (84, 69, 68, 85), (69, 71, 73, 70), (71, 81, 80, 72), (88, 75, 74, 89), (75, 77, 79, 76), (77, 93, 92, 78), (87, 82, 81, 84), (83, 90, 89, 80), (175, 83, 82, 172), (135, 86, 85, 132), (86, 164, 167, 87), (91, 94, 93, 88), (90, 196, 199, 91), (95, 98, 97, 92), (207, 95, 94, 204), (99, 102, 101, 96), (98, 207, 206, 99), (103, 110, 109, 100), (202, 103, 102, 203), (111, 106, 105, 108), (107, 118, 117, 104), (186, 107, 106, 187), (110, 191, 190, 111), (119, 114, 113, 116), (115, 122, 121, 112), (177, 115, 114, 178), (118, 186, 185, 119), (123, 126, 125, 120), (122, 154, 153, 123), (127, 142, 141, 124), (145, 127, 126, 146), (139, 130, 129, 136), (131, 134, 133, 128), (130, 161, 160, 131), (164, 135, 134, 165), (143, 138, 137, 140), (148, 139, 138, 149), (142, 145, 144, 143), (149, 144, 147, 150), (146, 153, 152, 147), (161, 148, 151, 162), (156, 151, 150, 157), (155, 158, 157, 152), (154, 177, 176, 155), (159, 170, 169, 156), (180, 159, 158, 181), (165, 160, 163, 166), (162, 169, 168, 163), (172, 167, 166, 173), (171, 174, 173, 168), (170, 193, 192, 171), (196, 175, 174, 197), (181, 176, 179, 182), (178, 185, 184, 179), (193, 180, 183, 194), (188, 183, 182, 189), (187, 190, 189, 184), (191, 202, 201, 188), (197, 192, 195, 198), (194, 201, 200, 195), (204, 199, 198, 205), (203, 206, 205, 200), (0, 17, 4), (1, 7, 8), (2, 11, 12), (3, 15, 18), (31, 43, 70, 73), (58, 30, 76, 79), (46, 27, 64, 67), (34, 24, 52, 55), (54, 124, 141, 32), (66, 104, 117, 44), (78, 92, 97, 56), (42, 132, 85, 68), (38, 36, 136, 129), (50, 48, 112, 121), (62, 60, 100, 109), (74, 72, 80, 89), (33, 140, 137, 35), (39, 128, 133, 41), (51, 120, 125, 53), (45, 116, 113, 47), (63, 108, 105, 65), (57, 96, 101, 59), (75, 88, 93, 77), (69, 84, 81, 71), (195, 200, 205, 198), (179, 184, 189, 182), (163, 168, 173, 166), (147, 152, 157, 150), (188, 201, 194, 183), (171, 192, 197, 174), (156, 169, 162, 151), (155, 176, 181, 158), (87, 167, 172, 82), (91, 199, 204, 94), (99, 206, 203, 102), (111, 190, 187, 106), (119, 185, 178, 114), (123, 153, 146, 126), (131, 160, 165, 134), (143, 144, 149, 138), (159, 180, 193, 170), (83, 175, 196, 90), (103, 202, 191, 110), (115, 177, 154, 122), (139, 148, 161, 130), (86, 135, 164), (95, 207, 98), (107, 186, 118), (127, 145, 142), (21, 31, 5, 16), (31, 21, 40, 43), (9, 58, 61, 28), (58, 9, 6, 30), (13, 46, 49, 25), (46, 13, 10, 27), (19, 34, 37, 22), (34, 19, 14, 24), (36, 38, 20), (48, 50, 23), (60, 62, 26), (72, 74, 29)])
me_cube_002.use_remesh_preserve_volume = False
me_cube_002.use_remesh_preserve_attributes = False
me_cube_002.use_mirror_vertex_groups = False
me_cube_002.update()
me_cube_none = bpy.data.meshes.new('Cube_None')
me_cube_none.from_pydata([(-0.1, -1.824, 2.024), (-0.1, -1.976, 2.024), (-0.1, -1.976, 2.176), (-0.1, -1.824, 2.176), (0.1, -1.824, 2.176), (0.1, -1.976, 2.176), (0.1, -1.976, 2.024), (0.1, -1.824, 2.024), (-0.07638, -1.824, 2.2), (-0.07638, -1.976, 2.2), (0.07638, -1.976, 2.2), (0.07638, -1.824, 2.2), (0.07638, -1.824, 2.0), (0.07638, -1.976, 2.0), (-0.07638, -1.976, 2.0), (-0.07638, -1.824, 2.0), (0.07638, -2.0, 2.176), (-0.07638, -2.0, 2.176), (-0.07638, -2.0, 2.024), (0.07638, -2.0, 2.024), (-0.1, 1.824, 2.176), (-0.1, 1.976, 2.176), (-0.1, 1.976, 2.024), (-0.1, 1.824, 2.024), (0.1, 1.824, 2.024), (0.1, 1.976, 2.024), (0.1, 1.976, 2.176), (0.1, 1.824, 2.176), (0.07638, 1.824, 2.2), (0.07638, 1.976, 2.2), (-0.07638, 1.976, 2.2), (-0.07638, 1.824, 2.2), (0.07638, 1.976, 2.0), (0.07638, 1.824, 2.0), (-0.07638, 1.824, 2.0), (-0.07638, 1.976, 2.0), (0.07638, 2.0, 2.024), (-0.07638, 2.0, 2.024), (-0.07638, 2.0, 2.176), (0.07638, 2.0, 2.176), (-0.07638, 1.776, 2.0), (0.07638, 1.776, 2.0), (0.07638, 0.1236, 2.0), (-0.07638, 0.1236, 2.0), (0.07638, -0.07638, 2.0), (-0.07638, -0.07638, 2.0), (-0.07638, 0.07638, 2.0), (0.07638, 0.07638, 2.0), (0.07638, -1.776, 2.0), (-0.07638, -1.776, 2.0), (-0.07638, -0.1236, 2.0), (0.07638, -0.1236, 2.0), (-0.07638, 0.1236, 2.2), (0.07638, 0.1236, 2.2), (0.07638, 1.776, 2.2), (-0.07638, 1.776, 2.2), (-0.07638, -0.07638, 2.2), (0.07638, -0.07638, 2.2), (0.07638, 0.07638, 2.2), (-0.07638, 0.07638, 2.2), (-0.07638, -1.776, 2.2), (0.07638, -1.776, 2.2), (0.07638, -0.1236, 2.2), (-0.07638, -0.1236, 2.2), (0.1, 1.776, 2.024), (0.1, 1.776, 2.176), (0.1, 0.1236, 2.176), (0.1, 0.1236, 2.024), (0.1, -1.776, 2.176), (0.1, -1.776, 2.024), (0.1, -0.1236, 2.024), (0.1, -0.1236, 2.176), (-0.1, -0.1236, 2.176), (-0.1, -0.1236, 2.024), (-0.1, -1.776, 2.024), (-0.1, -1.776, 2.176), (-0.1, 1.776, 2.176), (-0.1, 1.776, 2.024), (-0.1, 0.1236, 2.024), (-0.1, 0.1236, 2.176), (-0.1236, 0.1, 2.024), (-0.9764, 0.1, 2.024), (-0.9764, 0.1, 2.176), (-0.1236, 0.1, 2.176), (-0.1236, -0.1, 2.176), (-0.9764, -0.1, 2.176), (-0.9764, -0.1, 2.024), (-0.1236, -0.1, 2.024), (-0.1236, 0.07638, 2.2), (-0.9764, 0.07638, 2.2), (-0.9764, -0.07638, 2.2), (-0.1236, -0.07638, 2.2), (-0.1236, -0.07638, 2.0), (-0.9764, -0.07638, 2.0), (-0.9764, 0.07638, 2.0), (-0.1236, 0.07638, 2.0), (0.1236, -0.1, 2.024), (0.9764, -0.1, 2.024), (0.9764, -0.1, 2.176), (0.1236, -0.1, 2.176), (0.1236, 0.1, 2.176), (0.9764, 0.1, 2.176), (0.9764, 0.1, 2.024), (0.1236, 0.1, 2.024), (0.1236, -0.07638, 2.2), (0.9764, -0.07638, 2.2), (0.9764, 0.07638, 2.2), (0.1236, 0.07638, 2.2), (0.1236, 0.07638, 2.0), (0.9764, 0.07638, 2.0), (0.9764, -0.07638, 2.0), (0.1236, -0.07638, 2.0), (-1.024, 0.07638, 2.2), (-1.176, 0.07638, 2.2), (-1.176, -0.07638, 2.2), (-1.024, -0.07638, 2.2), (-1.024, -0.1, 2.176), (-1.176, -0.1, 2.176), (-1.176, -0.1, 2.024), (-1.024, -0.1, 2.024), (-1.024, 0.1, 2.024), (-1.176, 0.1, 2.024), (-1.176, 0.1, 2.176), (-1.024, 0.1, 2.176), (-1.2, 0.07638, 2.176), (-1.2, 0.07638, 2.024), (-1.2, -0.07638, 2.024), (-1.2, -0.07638, 2.176), (1.024, -0.07638, 2.2), (1.176, -0.07638, 2.2), (1.176, 0.07638, 2.2), (1.024, 0.07638, 2.2), (1.024, 0.1, 2.176), (1.176, 0.1, 2.176), (1.176, 0.1, 2.024), (1.024, 0.1, 2.024), (1.024, -0.1, 2.024), (1.176, -0.1, 2.024), (1.176, -0.1, 2.176), (1.024, -0.1, 2.176), (1.2, -0.07638, 2.176), (1.2, -0.07638, 2.024), (1.2, 0.07638, 2.024), (1.2, 0.07638, 2.176), (-1.024, 0.1, 1.976), (-1.024, 0.1, 0.02362), (-1.176, 0.1, 0.02362), (-1.176, 0.1, 1.976), (-1.2, 0.07638, 1.976), (-1.2, 0.07638, 0.02362), (-1.2, -0.07638, 0.02362), (-1.2, -0.07638, 1.976), (-1.176, -0.1, 1.976), (-1.176, -0.1, 0.02362), (-1.024, -0.1, 0.02362), (-1.024, -0.1, 1.976), (-1.0, -0.07638, 1.976), (-1.0, -0.07638, 0.02362), (-1.0, 0.07638, 0.02362), (-1.0, 0.07638, 1.976), (-1.024, -0.07638, 0.0), (-1.176, -0.07638, 0.0), (-1.176, 0.07638, 0.0), (-1.024, 0.07638, 0.0), (1.024, -0.1, 1.976), (1.024, -0.1, 0.02362), (1.176, -0.1, 0.02362), (1.176, -0.1, 1.976), (1.2, -0.07638, 1.976), (1.2, -0.07638, 0.02362), (1.2, 0.07638, 0.02362), (1.2, 0.07638, 1.976), (1.176, 0.1, 1.976), (1.176, 0.1, 0.02362), (1.024, 0.1, 0.02362), (1.024, 0.1, 1.976), (1.0, 0.07638, 1.976), (1.0, 0.07638, 0.02362), (1.0, -0.07638, 0.02362), (1.0, -0.07638, 1.976), (1.024, 0.07638, 0.0), (1.176, 0.07638, 0.0), (1.176, -0.07638, 0.0), (1.024, -0.07638, 0.0)], [], [(0, 1, 2, 3), (6, 7, 4, 5), (10, 11, 8, 9), (14, 15, 12, 13), (18, 19, 16, 17), (22, 23, 20, 21), (26, 27, 24, 25), (30, 31, 28, 29), (34, 35, 32, 33), (38, 39, 36, 37), (42, 43, 40, 41), (46, 47, 44, 45), (50, 51, 48, 49), (54, 55, 52, 53), (58, 59, 56, 57), (62, 63, 60, 61), (66, 67, 64, 65), (70, 71, 68, 69), (74, 75, 72, 73), (78, 79, 76, 77), (82, 83, 80, 81), (86, 87, 84, 85), (90, 91, 88, 89), (94, 95, 92, 93), (98, 99, 96, 97), (102, 103, 100, 101), (106, 107, 104, 105), (110, 111, 108, 109), (114, 115, 112, 113), (118, 119, 116, 117), (122, 123, 120, 121), (126, 127, 124, 125), (130, 131, 128, 129), (134, 135, 132, 133), (138, 139, 136, 137), (142, 143, 140, 141), (146, 147, 144, 145), (150, 151, 148, 149), (154, 155, 152, 153), (158, 159, 156, 157), (162, 163, 160, 161), (166, 167, 164, 165), (170, 171, 168, 169), (174, 175, 172, 173), (178, 179, 176, 177), (182, 183, 180, 181), (0, 15, 14, 1), (1, 18, 17, 2), (74, 0, 3, 75), (2, 9, 8, 3), (10, 5, 4, 11), (19, 6, 5, 16), (68, 4, 7, 69), (6, 13, 12, 7), (16, 10, 9, 17), (60, 8, 11, 61), (13, 19, 18, 14), (15, 49, 48, 12), (30, 21, 20, 31), (37, 22, 21, 38), (76, 20, 23, 77), (22, 35, 34, 23), (32, 25, 24, 33), (25, 36, 39, 26), (27, 65, 64, 24), (26, 29, 28, 27), (29, 39, 38, 30), (31, 55, 54, 28), (40, 34, 33, 41), (36, 32, 35, 37), (67, 42, 41, 64), (43, 78, 77, 40), (46, 43, 42, 47), (50, 45, 44, 51), (95, 46, 45, 92), (111, 44, 47, 108), (73, 50, 49, 74), (51, 70, 69, 48), (52, 59, 58, 53), (53, 66, 65, 54), (79, 52, 55, 76), (56, 63, 62, 57), (57, 104, 107, 58), (59, 88, 91, 56), (71, 62, 61, 68), (63, 72, 75, 60), (66, 100, 103, 67), (99, 71, 70, 96), (72, 84, 87, 73), (83, 79, 78, 80), (94, 81, 80, 95), (81, 120, 123, 82), (82, 89, 88, 83), (90, 85, 84, 91), (119, 86, 85, 116), (86, 93, 92, 87), (115, 90, 89, 112), (93, 156, 159, 94), (110, 97, 96, 111), (97, 136, 139, 98), (98, 105, 104, 99), (106, 101, 100, 107), (135, 102, 101, 132), (102, 109, 108, 103), (131, 106, 105, 128), (109, 176, 179, 110), (122, 113, 112, 123), (113, 124, 127, 114), (114, 117, 116, 115), (117, 127, 126, 118), (118, 152, 155, 119), (147, 121, 120, 144), (124, 122, 121, 125), (125, 148, 151, 126), (138, 129, 128, 139), (129, 140, 143, 130), (130, 133, 132, 131), (133, 143, 142, 134), (134, 172, 175, 135), (167, 137, 136, 164), (140, 138, 137, 141), (141, 168, 171, 142), (158, 145, 144, 159), (145, 163, 162, 146), (146, 149, 148, 147), (161, 150, 149, 162), (150, 153, 152, 151), (160, 154, 153, 161), (154, 157, 156, 155), (163, 158, 157, 160), (178, 165, 164, 179), (165, 183, 182, 166), (166, 169, 168, 167), (181, 170, 169, 182), (170, 173, 172, 171), (180, 174, 173, 181), (174, 177, 176, 175), (183, 178, 177, 180), (24, 64, 41, 33), (12, 48, 69, 7), (0, 74, 49, 15), (34, 40, 77, 23), (28, 54, 65, 27), (4, 68, 61, 11), (8, 60, 75, 3), (20, 76, 55, 31), (2, 17, 9), (5, 10, 16), (1, 14, 18), (6, 19, 13), (21, 30, 38), (26, 39, 29), (22, 37, 35), (25, 32, 36), (47, 67, 103, 108), (70, 44, 111, 96), (45, 73, 87, 92), (78, 46, 95, 80), (66, 58, 107, 100), (57, 71, 99, 104), (72, 56, 91, 84), (59, 79, 83, 88), (82, 123, 112, 89), (90, 115, 116, 85), (120, 94, 159, 144), (93, 119, 155, 156), (98, 139, 128, 105), (106, 131, 132, 101), (136, 110, 179, 164), (109, 135, 175, 176), (126, 151, 152, 118), (121, 147, 148, 125), (114, 127, 117), (113, 122, 124), (142, 171, 172, 134), (137, 167, 168, 141), (130, 143, 133), (129, 138, 140), (146, 162, 149), (150, 161, 153), (154, 160, 157), (145, 158, 163), (166, 182, 169), (170, 181, 173), (174, 180, 177), (165, 178, 183), (67, 47, 42), (44, 70, 51), (73, 45, 50), (46, 78, 43), (58, 66, 53), (71, 57, 62), (56, 72, 63), (79, 59, 52), (94, 120, 81), (119, 93, 86), (110, 136, 97), (135, 109, 102)])
me_cube_none.materials.append(mat_material_008)
me_cube_none.use_remesh_preserve_volume = False
me_cube_none.use_remesh_preserve_attributes = False
me_cube_none.use_mirror_vertex_groups = False
me_cube_none.update()
me_cube_002_none = bpy.data.meshes.new('Cube.002_None')
me_cube_002_none.from_pydata([(-0.7, 1.0, 2.0), (-0.7, 1.0, 1.0), (0.7, 1.0, 1.0), (0.7, 1.0, 2.0), (0.7, -1.0, 2.0), (0.7, -1.0, 1.0), (-0.7, -1.0, 1.0), (-0.7, -1.0, 2.0), (-0.7, -1.025, 2.0), (-0.7, -1.025, 1.0), (0.7, -1.025, 1.0), (0.7, -1.025, 2.0), (0.7, 1.025, 2.0), (0.7, 1.025, 1.0), (-0.7, 1.025, 1.0), (-0.7, 1.025, 2.0)], [], [(1, 0, 3, 2), (4, 5, 6, 7), (5, 10, 9, 6), (6, 9, 8, 7), (7, 8, 11, 4), (4, 11, 10, 5), (3, 12, 13, 2), (0, 15, 12, 3), (15, 0, 1, 14), (2, 13, 14, 1), (12, 15, 14, 13), (11, 8, 9, 10)])
me_cube_002_none.materials.append(mat_material_007)
me_cube_002_none.use_remesh_preserve_volume = False
me_cube_002_none.use_remesh_preserve_attributes = False
me_cube_002_none.use_mirror_vertex_groups = False
me_cube_002_none.update()
me_mesh_002 = bpy.data.meshes.new('Mesh.002')
me_mesh_002.from_pydata([(0.02, 0.5, -0.04384), (0.02, -0.5, -0.03408), (0.018, 0.5, -0.02332), (0.018, -0.5, -0.01245), (0.016, 0.5, -0.004329), (0.016, -0.5, 0.004215), (0.014, 0.5, 0.01177), (0.014, -0.5, 0.01803), (0.012, 0.5, 0.02421), (0.012, -0.5, 0.02912), (0.01, 0.5, 0.03392), (0.01, -0.5, 0.03768), (0.008, 0.5, 0.04171), (0.008, -0.5, 0.04384), (0.006, 0.5, 0.04225), (0.006, -0.5, 0.04208), (0.004, 0.5, 0.03359), (0.004, -0.5, 0.0314), (0.002, 0.5, 0.01395), (0.002, -0.5, 0.008044), (-0.0004, 0.5, -0.02471), (-0.0004, -0.5, -0.02398), (-0.002, -0.5, 0.008044), (-0.002, 0.5, 0.01395), (-0.004, -0.5, 0.0314), (-0.004, 0.5, 0.03359), (-0.006, -0.5, 0.04208), (-0.006, 0.5, 0.04225), (-0.008, -0.5, 0.04384), (-0.008, 0.5, 0.04171), (-0.01, -0.5, 0.03768), (-0.01, 0.5, 0.03392), (-0.012, -0.5, 0.02912), (-0.012, 0.5, 0.02421), (-0.014, -0.5, 0.01803), (-0.014, 0.5, 0.01177), (-0.016, -0.5, 0.004215), (-0.016, 0.5, -0.004329), (-0.018, -0.5, -0.01245), (-0.018, 0.5, -0.02332), (-0.02, -0.5, -0.03408), (-0.02, 0.5, -0.04384), (0.0004, -0.5, -0.02398), (0.0004, 0.5, -0.02471), (-1.164e-10, 0.5, -0.03045), (-1.164e-10, -0.5, -0.02972)], [], [(16, 18, 19, 17), (14, 16, 17, 15), (12, 14, 15, 13), (10, 12, 13, 11), (8, 10, 11, 9), (6, 8, 9, 7), (4, 6, 7, 5), (2, 4, 5, 3), (0, 2, 3, 1), (41, 39, 38, 40), (39, 37, 36, 38), (37, 35, 34, 36), (35, 33, 32, 34), (33, 31, 30, 32), (31, 29, 28, 30), (29, 27, 26, 28), (27, 25, 24, 26), (25, 23, 22, 24), (23, 20, 21, 22), (42, 43, 44, 45), (20, 44, 45, 21), (18, 43, 42, 19)])
me_mesh_002.polygons.foreach_set('use_smooth', [True] * 22)
me_mesh_002.materials.append(mat_material_001)
me_mesh_002.use_remesh_preserve_volume = False
me_mesh_002.use_remesh_preserve_attributes = False
me_mesh_002.use_mirror_vertex_groups = False
me_mesh_002.update()
me_plane_004 = bpy.data.meshes.new('Plane.004')
me_plane_004.from_pydata([(-0.959, -0.959, 0.0), (0.959, -0.959, 0.0), (0.959, 0.959, 0.0), (-0.959, 0.959, 0.0), (-1.0, 0.959, -9.959), (-1.0, -0.959, -9.959), (-1.0, -0.959, -0.04095), (-1.0, 0.959, -0.04095), (0.959, 1.0, -9.959), (-0.959, 1.0, -9.959), (-0.959, 1.0, -0.04095), (0.959, 1.0, -0.04095), (1.0, -0.959, -9.959), (1.0, 0.959, -9.959), (1.0, 0.959, -0.04095), (1.0, -0.959, -0.04095), (-0.959, -1.0, -9.959), (0.959, -1.0, -9.959), (0.959, -1.0, -0.04095), (-0.959, -1.0, -0.04095), (0.959, 0.959, -10.0), (0.959, -0.959, -10.0), (-0.959, -0.959, -10.0), (-0.959, 0.959, -10.0), (-0.959, 0.9927, -0.02341), (-0.959, 0.9766, -0.007265), (0.959, 0.9766, -0.007265), (0.959, 0.9927, -0.02341), (-0.9766, 0.959, -0.007265), (-0.9927, 0.959, -0.02341), (-0.9927, -0.959, -0.02341), (-0.9766, -0.959, -0.007265), (0.9766, -0.959, -0.007265), (0.9927, -0.959, -0.02341), (0.9927, 0.959, -0.02341), (0.9766, 0.959, -0.007265), (-0.959, -0.9766, -0.007265), (-0.959, -0.9927, -0.02341), (0.959, -0.9927, -0.02341), (0.959, -0.9766, -0.007265), (-0.9766, 0.9927, -9.959), (-0.9927, 0.9766, -9.959), (-0.9927, 0.9766, -0.04095), (-0.9766, 0.9927, -0.04095), (-0.9927, -0.9766, -9.959), (-0.9766, -0.9927, -9.959), (-0.9766, -0.9927, -0.04095), (-0.9927, -0.9766, -0.04095), (-0.9766, -0.959, -9.993), (-0.9927, -0.959, -9.977), (-0.9927, 0.959, -9.977), (-0.9766, 0.959, -9.993), (0.9927, 0.9766, -9.959), (0.9766, 0.9927, -9.959), (0.9766, 0.9927, -0.04095), (0.9927, 0.9766, -0.04095), (0.959, 0.9927, -9.977), (0.959, 0.9766, -9.993), (-0.959, 0.9766, -9.993), (-0.959, 0.9927, -9.977), (0.9766, -0.9927, -9.959), (0.9927, -0.9766, -9.959), (0.9927, -0.9766, -0.04095), (0.9766, -0.9927, -0.04095), (0.9766, 0.959, -9.993), (0.9927, 0.959, -9.977), (0.9927, -0.959, -9.977), (0.9766, -0.959, -9.993), (0.959, -0.9766, -9.993), (0.959, -0.9927, -9.977), (-0.959, -0.9927, -9.977), (-0.959, -0.9766, -9.993), (0.9777, 0.9777, -0.01678), (0.9832, 0.9777, -0.02229), (0.9777, 0.9832, -0.02229), (0.9777, -0.9777, -0.01678), (0.9777, -0.9832, -0.02229), (0.9832, -0.9777, -0.02229), (-0.9777, -0.9777, -0.01678), (-0.9832, -0.9777, -0.02229), (-0.9777, -0.9832, -0.02229), (-0.9777, 0.9777, -0.01678), (-0.9777, 0.9832, -0.02229), (-0.9832, 0.9777, -0.02229), (-0.9832, 0.9777, -9.978), (-0.9777, 0.9832, -9.978), (-0.9777, 0.9777, -9.983), (-0.9832, -0.9777, -9.978), (-0.9777, -0.9777, -9.983), (-0.9777, -0.9832, -9.978), (0.9832, -0.9777, -9.978), (0.9777, -0.9832, -9.978), (0.9777, -0.9777, -9.983), (0.9777, 0.9832, -9.978), (0.9832, 0.9777, -9.978), (0.9777, 0.9777, -9.983)], [], [(0, 1, 2, 3), (6, 7, 4, 5), (10, 11, 8, 9), (14, 15, 12, 13), (18, 19, 16, 17), (22, 23, 20, 21), (26, 27, 24, 25), (30, 31, 28, 29), (34, 35, 32, 33), (38, 39, 36, 37), (42, 43, 40, 41), (46, 47, 44, 45), (50, 51, 48, 49), (54, 55, 52, 53), (58, 59, 56, 57), (62, 63, 60, 61), (66, 67, 64, 65), (70, 71, 68, 69), (73, 74, 72), (76, 77, 75), (79, 80, 78), (82, 83, 81), (85, 86, 84), (88, 89, 87), (91, 92, 90), (94, 95, 93), (0, 36, 39, 1), (1, 32, 35, 2), (31, 0, 3, 28), (25, 3, 2, 26), (49, 5, 4, 50), (5, 44, 47, 6), (41, 4, 7, 42), (29, 7, 6, 30), (59, 9, 8, 56), (9, 40, 43, 10), (53, 8, 11, 54), (27, 11, 10, 24), (65, 13, 12, 66), (13, 52, 55, 14), (61, 12, 15, 62), (33, 15, 14, 34), (69, 17, 16, 70), (17, 60, 63, 18), (45, 16, 19, 46), (37, 19, 18, 38), (67, 21, 20, 64), (21, 68, 71, 22), (57, 20, 23, 58), (51, 23, 22, 48), (24, 82, 81, 25), (74, 27, 26, 72), (83, 29, 28, 81), (30, 79, 78, 31), (77, 33, 32, 75), (34, 73, 72, 35), (80, 37, 36, 78), (38, 76, 75, 39), (40, 85, 84, 41), (82, 43, 42, 83), (89, 45, 44, 87), (46, 80, 79, 47), (48, 88, 87, 49), (86, 51, 50, 84), (52, 94, 93, 53), (73, 55, 54, 74), (95, 57, 56, 93), (58, 86, 85, 59), (60, 91, 90, 61), (76, 63, 62, 77), (64, 95, 94, 65), (92, 67, 66, 90), (68, 92, 91, 69), (88, 71, 70, 89), (2, 35, 72, 26), (25, 81, 28, 3), (36, 0, 31, 78), (1, 39, 75, 32), (6, 47, 79, 30), (29, 83, 42, 7), (41, 84, 50, 4), (5, 49, 87, 44), (10, 43, 82, 24), (27, 74, 54, 11), (53, 93, 56, 8), (9, 59, 85, 40), (14, 55, 73, 34), (33, 77, 62, 15), (61, 90, 66, 12), (13, 65, 94, 52), (18, 63, 76, 38), (37, 80, 46, 19), (45, 89, 70, 16), (17, 69, 91, 60), (22, 71, 88, 48), (51, 86, 58, 23), (57, 95, 64, 20), (67, 92, 68, 21)])
me_plane_004.materials.append(mat_material_002)
me_plane_004.use_remesh_preserve_volume = False
me_plane_004.use_remesh_preserve_attributes = False
me_plane_004.use_mirror_vertex_groups = False
me_plane_004.update()
me_mesh = bpy.data.meshes.new('Mesh')
me_mesh.from_pydata([(0.02, 0.5, -0.04384), (0.02, -0.5, -0.03408), (0.018, 0.5, -0.02332), (0.018, -0.5, -0.01245), (0.016, 0.5, -0.004329), (0.016, -0.5, 0.004215), (0.014, 0.5, 0.01177), (0.014, -0.5, 0.01803), (0.012, 0.5, 0.02421), (0.012, -0.5, 0.02912), (0.01, 0.5, 0.03392), (0.01, -0.5, 0.03768), (0.008, 0.5, 0.04171), (0.008, -0.5, 0.04384), (0.006, 0.5, 0.04225), (0.006, -0.5, 0.04208), (0.004, 0.5, 0.03359), (0.004, -0.5, 0.0314), (0.002, 0.5, 0.01395), (0.002, -0.5, 0.008044), (-0.0004, 0.5, -0.02471), (-0.0004, -0.5, -0.02398), (-0.002, -0.5, 0.008044), (-0.002, 0.5, 0.01395), (-0.004, -0.5, 0.0314), (-0.004, 0.5, 0.03359), (-0.006, -0.5, 0.04208), (-0.006, 0.5, 0.04225), (-0.008, -0.5, 0.04384), (-0.008, 0.5, 0.04171), (-0.01, -0.5, 0.03768), (-0.01, 0.5, 0.03392), (-0.012, -0.5, 0.02912), (-0.012, 0.5, 0.02421), (-0.014, -0.5, 0.01803), (-0.014, 0.5, 0.01177), (-0.016, -0.5, 0.004215), (-0.016, 0.5, -0.004329), (-0.018, -0.5, -0.01245), (-0.018, 0.5, -0.02332), (-0.02, -0.5, -0.03408), (-0.02, 0.5, -0.04384), (0.0004, -0.5, -0.02398), (0.0004, 0.5, -0.02471), (-1.164e-10, 0.5, -0.03045), (-1.164e-10, -0.5, -0.02972)], [], [(16, 18, 19, 17), (14, 16, 17, 15), (12, 14, 15, 13), (10, 12, 13, 11), (8, 10, 11, 9), (6, 8, 9, 7), (4, 6, 7, 5), (2, 4, 5, 3), (0, 2, 3, 1), (41, 39, 38, 40), (39, 37, 36, 38), (37, 35, 34, 36), (35, 33, 32, 34), (33, 31, 30, 32), (31, 29, 28, 30), (29, 27, 26, 28), (27, 25, 24, 26), (25, 23, 22, 24), (23, 20, 21, 22), (42, 43, 44, 45), (20, 44, 45, 21), (18, 43, 42, 19)])
me_mesh.polygons.foreach_set('use_smooth', [True] * 22)
me_mesh.materials.append(mat_material_001)
me_mesh.use_remesh_preserve_volume = False
me_mesh.use_remesh_preserve_attributes = False
me_mesh.use_mirror_vertex_groups = False
me_mesh.update()
me_plane_003 = bpy.data.meshes.new('Plane.003')
me_plane_003.from_pydata([(1.0, 1.0, 0.0), (1.0, -1.0, 0.0), (-1.0, -1.0, 0.0), (-1.0, 1.0, 0.0)], [], [(0, 3, 2, 1)])
me_plane_003.materials.append(mat_material_002)
me_plane_003.use_remesh_preserve_volume = False
me_plane_003.use_remesh_preserve_attributes = False
me_plane_003.use_mirror_vertex_groups = False
me_plane_003.update()
me_mesh_001 = bpy.data.meshes.new('Mesh.001')
me_mesh_001.from_pydata([(0.02, 0.5, -0.09061), (0.02, -0.5, -0.07146), (0.018, 0.5, -0.05493), (0.018, -0.5, -0.03375), (0.016, 0.5, -0.02272), (0.016, -0.5, -0.005922), (0.014, 0.5, 0.005166), (0.014, -0.5, 0.01763), (0.012, 0.5, 0.02828), (0.012, -0.5, 0.03815), (0.01, 0.5, 0.04653), (0.01, -0.5, 0.05413), (0.008, 0.5, 0.06055), (0.008, -0.5, 0.06487), (0.006, 0.5, 0.05984), (0.006, -0.5, 0.05947), (0.004, 0.5, 0.04061), (0.004, -0.5, 0.03607), (0.002, 0.5, -0.0006519), (0.002, -0.5, -0.01028), (-0.0004, 0.5, -0.07565), (-0.0004, -0.5, -0.06928), (-0.002, -0.5, -0.01028), (-0.002, 0.5, -0.0006519), (-0.004, -0.5, 0.03607), (-0.004, 0.5, 0.04061), (-0.006, -0.5, 0.05947), (-0.006, 0.5, 0.05984), (-0.008, -0.5, 0.06487), (-0.008, 0.5, 0.06055), (-0.01, -0.5, 0.05413), (-0.01, 0.5, 0.04653), (-0.012, -0.5, 0.03815), (-0.012, 0.5, 0.02828), (-0.014, -0.5, 0.01763), (-0.014, 0.5, 0.005166), (-0.016, -0.5, -0.005922), (-0.016, 0.5, -0.02272), (-0.018, -0.5, -0.03375), (-0.018, 0.5, -0.05493), (-0.02, -0.5, -0.07146), (-0.02, 0.5, -0.09061), (0.0004, -0.5, -0.06928), (0.0004, 0.5, -0.07565), (-1.164e-10, 0.5, -0.08597), (-1.164e-10, -0.5, -0.07934)], [], [(16, 18, 19, 17), (14, 16, 17, 15), (12, 14, 15, 13), (10, 12, 13, 11), (8, 10, 11, 9), (6, 8, 9, 7), (4, 6, 7, 5), (2, 4, 5, 3), (0, 2, 3, 1), (41, 39, 38, 40), (39, 37, 36, 38), (37, 35, 34, 36), (35, 33, 32, 34), (33, 31, 30, 32), (31, 29, 28, 30), (29, 27, 26, 28), (27, 25, 24, 26), (25, 23, 22, 24), (23, 20, 21, 22), (42, 43, 44, 45), (20, 44, 45, 21), (18, 43, 42, 19)])
me_mesh_001.polygons.foreach_set('use_smooth', [True] * 22)
me_mesh_001.materials.append(mat_material_001)
me_mesh_001.use_remesh_preserve_volume = False
me_mesh_001.use_remesh_preserve_attributes = False
me_mesh_001.use_mirror_vertex_groups = False
me_mesh_001.update()
me_plane_002 = bpy.data.meshes.new('Plane.002')
me_plane_002.from_pydata([(1.0, 1.0, 0.0), (1.0, -1.0, 0.0), (-1.0, -1.0, 0.0), (-1.0, 1.0, 0.0)], [], [(0, 3, 2, 1)])
me_plane_002.use_remesh_preserve_volume = False
me_plane_002.use_remesh_preserve_attributes = False
me_plane_002.use_mirror_vertex_groups = False
me_plane_002.update()
me_plane_001 = bpy.data.meshes.new('Plane.001')
me_plane_001.from_pydata([(1.0, 1.0, 0.0), (1.0, -1.0, 0.0), (-1.0, -1.0, 0.0), (-1.0, 1.0, 0.0)], [], [(0, 3, 2, 1)])
me_plane_001.use_remesh_preserve_volume = False
me_plane_001.use_remesh_preserve_attributes = False
me_plane_001.use_mirror_vertex_groups = False
me_plane_001.update()

# ---- objects
ob_lamp_002 = bpy.data.objects.new('Lamp.002', light_lamp_002)
ob_lamp_001 = bpy.data.objects.new('Lamp.001', light_lamp_001)
ob_lamp = bpy.data.objects.new('Lamp', light_lamp)
ob_cube_012 = bpy.data.objects.new('Cube.012', me_cube_016)
ob_cube_008 = bpy.data.objects.new('Cube.008', me_cube_015)
ob_cube_013 = bpy.data.objects.new('Cube.013', me_cube_014)
ob_cube_011 = bpy.data.objects.new('Cube.011', me_cube_012)
ob_cube_010 = bpy.data.objects.new('Cube.010', me_cube_011)
ob_cube_009 = bpy.data.objects.new('Cube.009', me_cube_010)
ob_cube_007 = bpy.data.objects.new('Cube.007', me_cube_008)
ob_cube_003 = bpy.data.objects.new('Cube.003', me_cube_007)
ob_cube_002 = bpy.data.objects.new('Cube.002', me_cube_006)
ob_cube_001 = bpy.data.objects.new('Cube.001', me_cube_005)
ob_cube_006 = bpy.data.objects.new('Cube.006', me_cube_004)
ob_cube_005 = bpy.data.objects.new('Cube.005', me_cube_003)
ob_cube = bpy.data.objects.new('Cube', me_cube_001)
ob_cube_004 = bpy.data.objects.new('Cube.004', me_cube)
ob_camera = bpy.data.objects.new('Camera', cam_camera_001)
ob_plane = bpy.data.objects.new('Plane', me_plane)
ob_mesh = bpy.data.objects.new('Mesh', me_mesh_010)
ob_cylinder = bpy.data.objects.new('Cylinder', me_cylinder)
ob_lamp_003 = bpy.data.objects.new('Lamp.003', light_lamp_006)
ob_cube_014 = bpy.data.objects.new('Cube.014', me_cube_002)
ob_cube_none = bpy.data.objects.new('Cube_None', me_cube_none)
ob_cube_002_none = bpy.data.objects.new('Cube.002_None', me_cube_002_none)
ob_mesh_003 = bpy.data.objects.new('Mesh.003', me_mesh_002)
ob_plane_004 = bpy.data.objects.new('Plane.004', me_plane_004)
ob_lamp_005 = bpy.data.objects.new('Lamp.005', light_lamp_005)
ob_lamp_004 = bpy.data.objects.new('Lamp.004', light_lamp_004)
ob_mesh_002 = bpy.data.objects.new('Mesh.002', me_mesh)
ob_plane_003 = bpy.data.objects.new('Plane.003', me_plane_003)
ob_camera_001 = bpy.data.objects.new('Camera.001', cam_camera)
ob_mesh_001 = bpy.data.objects.new('Mesh.001', me_mesh_001)
ob_plane_002 = bpy.data.objects.new('Plane.002', me_plane_002)
ob_plane_001 = bpy.data.objects.new('Plane.001', me_plane_001)

# ---- transforms, parenting, visibility, modifiers, constraints
ob_lamp_002.location = (0.0, 0.0, 11.0)
ob_lamp_002.scale = (6.0, 6.0, 6.0)
ob_lamp_002.lock_rotations_4d = False
ob_lamp_002.empty_display_type = 'ARROWS'
ob_lamp_002.lineart.crease_threshold = 0.0
ob_lamp_001.location = (-2.0, 0.0, 5.0)
ob_lamp_001.rotation_euler = (-2.197e-09, -0.3491, 1.246e-08)
ob_lamp_001.scale = (3.0, 3.0, 3.0)
ob_lamp_001.lock_rotations_4d = False
ob_lamp_001.empty_display_type = 'ARROWS'
ob_lamp_001.lineart.crease_threshold = 0.0
ob_lamp.location = (2.0, 0.0, 5.0)
ob_lamp.rotation_euler = (-2.197e-09, 0.3491, -1.246e-08)
ob_lamp.scale = (3.0, 3.0, 3.0)
ob_lamp.lock_rotations_4d = False
ob_lamp.empty_display_type = 'ARROWS'
ob_lamp.lineart.crease_threshold = 0.0
ob_cube_012.location = (0.00132, -0.009999, 10.49)
ob_cube_012.rotation_euler = (-5.572e-08, 1.571, 6.283)
ob_cube_012.scale = (0.0025, 3.2, 0.0025)
ob_cube_012.lock_rotations_4d = False
ob_cube_012.empty_display_type = 'ARROWS'
ob_cube_012.lineart.crease_threshold = 0.0
ob_cube_008.location = (0.0025, -0.0125, 1.5)
ob_cube_008.rotation_euler = (3.142, 2.34e-08, 14.14)
ob_cube_008.scale = (0.01, 0.01, 3.0)
ob_cube_008.lock_rotations_4d = False
ob_cube_008.empty_display_type = 'ARROWS'
ob_cube_008.lineart.crease_threshold = 0.0
ob_cube_013.location = (6.311, -0.009999, 3.951)
ob_cube_013.rotation_euler = (1.319e-07, 1.047, 6.283)
ob_cube_013.scale = (0.0025, 3.2, 0.0025)
ob_cube_013.lock_rotations_4d = False
ob_cube_013.empty_display_type = 'ARROWS'
ob_cube_013.lineart.crease_threshold = 0.0
ob_cube_011.location = (-6.301, -0.01, 3.951)
ob_cube_011.rotation_euler = (-9.889e-09, 0.5236, 6.283)
ob_cube_011.scale = (0.0025, 3.2, 0.0025)
ob_cube_011.lock_rotations_4d = False
ob_cube_011.empty_display_type = 'ARROWS'
ob_cube_011.lineart.crease_threshold = 0.0
ob_cube_010.location = (-1.188, -0.0125, 1.0)
ob_cube_010.rotation_euler = (2.094, 3.346e-08, 14.14)
ob_cube_010.scale = (0.01, 0.01, 3.0)
ob_cube_010.lock_rotations_4d = False
ob_cube_010.empty_display_type = 'ARROWS'
ob_cube_010.lineart.crease_threshold = 0.0
ob_cube_009.location = (1.203, -0.0125, 1.0)
ob_cube_009.rotation_euler = (4.189, -2.438e-08, 14.14)
ob_cube_009.scale = (0.01, 0.01, 3.0)
ob_cube_009.lock_rotations_4d = False
ob_cube_009.empty_display_type = 'ARROWS'
ob_cube_009.lineart.crease_threshold = 0.0
ob_cube_007.location = (-0.2913, -0.01, 10.49)
ob_cube_007.rotation_euler = (-5.572e-08, 1.571, 6.283)
ob_cube_007.scale = (0.0025, 3.2, 0.0025)
ob_cube_007.lock_rotations_4d = False
ob_cube_007.empty_display_type = 'ARROWS'
ob_cube_007.lineart.crease_threshold = 0.0
ob_cube_003.location = (-0.2875, -0.0125, 1.5)
ob_cube_003.rotation_euler = (3.142, 1.593e-09, 14.14)
ob_cube_003.scale = (0.01, 0.01, 3.0)
ob_cube_003.lock_rotations_4d = False
ob_cube_003.empty_display_type = 'ARROWS'
ob_cube_003.lineart.crease_threshold = 0.0
ob_cube_002.location = (0.3025, -0.0125, 1.5)
ob_cube_002.rotation_euler = (3.142, 2.34e-08, 14.14)
ob_cube_002.scale = (0.01, 0.01, 3.0)
ob_cube_002.lock_rotations_4d = False
ob_cube_002.empty_display_type = 'ARROWS'
ob_cube_002.lineart.crease_threshold = 0.0
ob_cube_001.location = (0.3013, -0.009999, 10.49)
ob_cube_001.rotation_euler = (-5.572e-08, 1.571, 6.283)
ob_cube_001.scale = (0.0025, 3.2, 0.0025)
ob_cube_001.lock_rotations_4d = False
ob_cube_001.empty_display_type = 'ARROWS'
ob_cube_001.lineart.crease_threshold = 0.0
ob_cube_006.location = (6.311, -0.009999, 6.111)
ob_cube_006.rotation_euler = (4.371e-08, 0.7854, 6.283)
ob_cube_006.scale = (0.0025, 3.2, 0.0025)
ob_cube_006.lock_rotations_4d = False
ob_cube_006.empty_display_type = 'ARROWS'
ob_cube_006.lineart.crease_threshold = 0.0
ob_cube_005.location = (1.203, -0.0125, 1.0)
ob_cube_005.rotation_euler = (3.927, -1.686e-08, 14.14)
ob_cube_005.scale = (0.01, 0.01, 3.0)
ob_cube_005.lock_rotations_4d = False
ob_cube_005.empty_display_type = 'ARROWS'
ob_cube_005.lineart.crease_threshold = 0.0
ob_cube.location = (-1.188, -0.0125, 1.0)
ob_cube.rotation_euler = (2.356, 2.385e-08, 14.14)
ob_cube.scale = (0.01, 0.01, 3.0)
ob_cube.lock_rotations_4d = False
ob_cube.empty_display_type = 'ARROWS'
ob_cube.lineart.crease_threshold = 0.0
ob_cube_004.location = (-6.301, -0.01, 6.111)
ob_cube_004.rotation_euler = (4.371e-08, 0.7854, 6.283)
ob_cube_004.scale = (0.0025, 3.2, 0.0025)
ob_cube_004.lock_rotations_4d = False
ob_cube_004.empty_display_type = 'ARROWS'
ob_cube_004.lineart.crease_threshold = 0.0
ob_camera.location = (0.0, 0.0, 2.0)
ob_camera.rotation_euler = (0.0, -0.0, 4.712)
ob_camera.lock_rotations_4d = False
ob_camera.empty_display_type = 'ARROWS'
ob_camera.lineart.crease_threshold = 0.0
ob_plane.location = (0.0, 0.0, 0.0)
ob_plane.rotation_euler = (0.0, -0.0, 4.712)
ob_plane.scale = (1.5, 1.5, 0.3)
ob_plane.lock_rotations_4d = False
ob_plane.empty_display_type = 'ARROWS'
ob_plane.lineart.crease_threshold = 0.0
ob_mesh.location = (0.0125, -0.0025, 0.05)
ob_mesh.rotation_euler = (0.0, -0.0, 4.712)
ob_mesh.scale = (25.0, 1.0, 1.0)
ob_mesh.lock_rotations_4d = False
ob_mesh.empty_display_type = 'ARROWS'
ob_mesh.lineart.crease_threshold = 0.0
ob_cylinder.location = (-0.6, 0.0, 1.9)
ob_cylinder.rotation_euler = (-1.045e-08, 0.6981, -2.872e-08)
ob_cylinder.scale = (0.05, 0.05, 0.125)
ob_cylinder.lock_rotations_4d = False
ob_cylinder.empty_display_type = 'ARROWS'
ob_cylinder.lineart.crease_threshold = 0.0
ob_lamp_003.location = (4.488, -7.518, 9.176)
ob_lamp_003.rotation_euler = (-2.197e-09, 0.3491, -0.948)
ob_lamp_003.scale = (6.0, 6.0, 6.0)
ob_lamp_003.lock_rotations_4d = False
ob_lamp_003.empty_display_type = 'ARROWS'
ob_lamp_003.lineart.crease_threshold = 0.0
ob_cube_014.location = (0.0, 0.0, 2.0)
ob_cube_014.rotation_euler = (3.142, -0.0, 0.0)
ob_cube_014.scale = (0.25, 0.5, 0.25)
ob_cube_014.lock_rotations_4d = False
ob_cube_014.empty_display_type = 'ARROWS'
ob_cube_014.lineart.crease_threshold = 0.0
ob_cube_none.location = (0.0, 0.0, 0.0)
ob_cube_none.rotation_euler = (0.0, -0.0, 1.571)
ob_cube_none.lock_rotations_4d = False
ob_cube_none.empty_display_type = 'ARROWS'
ob_cube_none.lineart.crease_threshold = 0.0
ob_cube_002_none.location = (0.0, 0.0, 0.0)
ob_cube_002_none.rotation_euler = (0.0, -0.0, 1.571)
ob_cube_002_none.lock_rotations_4d = False
ob_cube_002_none.empty_display_type = 'ARROWS'
ob_cube_002_none.lineart.crease_threshold = 0.0
ob_mesh_003.location = (0.0125, -0.0025, 0.05)
ob_mesh_003.rotation_euler = (0.0, -0.0, 4.712)
ob_mesh_003.scale = (25.0, 1.0, 1.0)
ob_mesh_003.lock_rotations_4d = False
ob_mesh_003.empty_display_type = 'ARROWS'
ob_mesh_003.lineart.crease_threshold = 0.0
ob_plane_004.location = (0.0, 0.0, 0.0)
ob_plane_004.rotation_euler = (0.0, -0.0, 4.712)
ob_plane_004.scale = (1.5, 1.5, 0.3)
ob_plane_004.lock_rotations_4d = False
ob_plane_004.empty_display_type = 'ARROWS'
ob_plane_004.lineart.crease_threshold = 0.0
ob_lamp_005.location = (4.0, 0.0, 3.363)
ob_lamp_005.rotation_euler = (-2.197e-09, 0.3491, -1.246e-08)
ob_lamp_005.scale = (6.0, 6.0, 6.0)
ob_lamp_005.lock_rotations_4d = False
ob_lamp_005.empty_display_type = 'ARROWS'
ob_lamp_005.lineart.crease_threshold = 0.0
ob_lamp_004.location = (-4.0, 0.0, 3.363)
ob_lamp_004.rotation_euler = (-2.197e-09, -0.3491, 1.246e-08)
ob_lamp_004.scale = (6.0, 6.0, 6.0)
ob_lamp_004.lock_rotations_4d = False
ob_lamp_004.empty_display_type = 'ARROWS'
ob_lamp_004.lineart.crease_threshold = 0.0
ob_mesh_002.location = (0.0125, -0.0025, 0.05)
ob_mesh_002.rotation_euler = (0.0, -0.0, 4.712)
ob_mesh_002.scale = (25.0, 1.0, 1.0)
ob_mesh_002.lock_rotations_4d = False
ob_mesh_002.empty_display_type = 'ARROWS'
ob_mesh_002.lineart.crease_threshold = 0.0
ob_plane_003.location = (0.0125, -0.0025, 0.0)
ob_plane_003.rotation_euler = (0.0, -0.0, 4.712)
ob_plane_003.scale = (1.5, 1.5, 0.3)
ob_plane_003.lock_rotations_4d = False
ob_plane_003.empty_display_type = 'ARROWS'
ob_plane_003.lineart.crease_threshold = 0.0
ob_camera_001.location = (-1.167, -5.259, 2.187)
ob_camera_001.rotation_euler = (1.329, -8.845e-06, 6.064)
ob_camera_001.lock_rotations_4d = False
ob_camera_001.empty_display_type = 'ARROWS'
ob_camera_001.lineart.crease_threshold = 0.0
ob_mesh_001.location = (0.01, 0.0, 0.09)
ob_mesh_001.rotation_euler = (0.0, -0.0, 4.712)
ob_mesh_001.scale = (25.0, 1.0, 1.0)
ob_mesh_001.lock_rotations_4d = False
ob_mesh_001.empty_display_type = 'ARROWS'
ob_mesh_001.lineart.crease_threshold = 0.0
ob_plane_002.location = (0.0, 0.7, 0.7)
ob_plane_002.rotation_euler = (-2.356, -1.57e-16, 3.791e-16)
ob_plane_002.lock_rotations_4d = False
ob_plane_002.empty_display_type = 'ARROWS'
ob_plane_002.lineart.crease_threshold = 0.0
ob_plane_001.location = (0.0, -0.7, 0.7)
ob_plane_001.rotation_euler = (-0.7854, -1.57e-16, 6.504e-17)
ob_plane_001.lock_rotations_4d = False
ob_plane_001.empty_display_type = 'ARROWS'
ob_plane_001.lineart.crease_threshold = 0.0

# ---- collection membership
col_collection_1.objects.link(ob_lamp_002)
col_collection_1.objects.link(ob_lamp_001)
col_collection_1.objects.link(ob_lamp)
col_collection_1.objects.link(ob_cube_012)
col_collection_1.objects.link(ob_cube_008)
col_collection_1.objects.link(ob_cube_013)
col_collection_1.objects.link(ob_cube_011)
col_collection_1.objects.link(ob_cube_010)
col_collection_1.objects.link(ob_cube_009)
col_collection_1.objects.link(ob_cube_007)
col_collection_1.objects.link(ob_cube_003)
col_collection_1.objects.link(ob_cube_002)
col_collection_1.objects.link(ob_cube_001)
col_collection_1.objects.link(ob_cube_006)
col_collection_1.objects.link(ob_cube_005)
col_collection_1.objects.link(ob_cube)
col_collection_1.objects.link(ob_cube_004)
col_collection_1.objects.link(ob_camera)
col_collection_1.objects.link(ob_plane)
col_collection_1.objects.link(ob_mesh)
col_collection_2.objects.link(ob_cylinder)
col_collection_2.objects.link(ob_lamp_003)
col_collection_2.objects.link(ob_cube_014)
col_collection_2.objects.link(ob_cube_none)
col_collection_2.objects.link(ob_cube_002_none)
col_collection_2.objects.link(ob_mesh_003)
col_collection_2.objects.link(ob_plane_004)
col_collection_2.objects.link(ob_lamp_005)
col_collection_2.objects.link(ob_lamp_004)
col_collection_2.objects.link(ob_mesh_002)
col_collection_2.objects.link(ob_plane_003)
col_collection_2.objects.link(ob_camera_001)
col_collection_3.objects.link(ob_mesh_001)
col_collection_3.objects.link(ob_plane_002)
col_collection_3.objects.link(ob_plane_001)

# ---- scene / render settings (as saved in the file)
scene.camera = ob_camera_001
scene.frame_start = 1; scene.frame_end = 250; scene.frame_set(1)
scene.render.engine = 'BLENDER_EEVEE_NEXT'
scene.render.image_settings.file_format = 'JPEG'
scene.render.image_settings.color_mode = 'RGB'
scene.render.image_settings.compression = 90
scene.render.resolution_x = 800
scene.render.resolution_y = 600
scene.render.pixel_aspect_x = 100.0
scene.render.pixel_aspect_y = 100.0
scene.render.fps = 25
scene.render.dither_intensity = 0.0
scene.render.use_compositing = False
scene.render.use_sequencer = False
scene.render.bake_margin = 2
scene.render.bake_bias = 0.0
scene.render.use_stamp_time = False
scene.render.use_stamp_date = False
scene.render.use_stamp_frame = False
scene.render.use_stamp_camera = False
scene.render.use_stamp_scene = False
scene.render.use_stamp_filename = False
scene.render.use_stamp_render_time = False
scene.render.stamp_font_size = 0
scene.cycles.use_denoising = False
scene.cycles.samples = 10
scene.cycles.sampling_pattern = 'TABULATED_SOBOL'
scene.cycles.light_sampling_threshold = 0.0
scene.cycles.use_adaptive_sampling = False
scene.cycles.use_light_tree = False
scene.cycles.blur_glossy = 0.0
scene.cycles.volume_bounces = 1
scene.cycles.pixel_filter_type = 'GAUSSIAN'
scene.cycles.sample_clamp_indirect = 0.0
scene.view_settings.view_transform = 'Raw'
bpy.context.view_layer.update()
